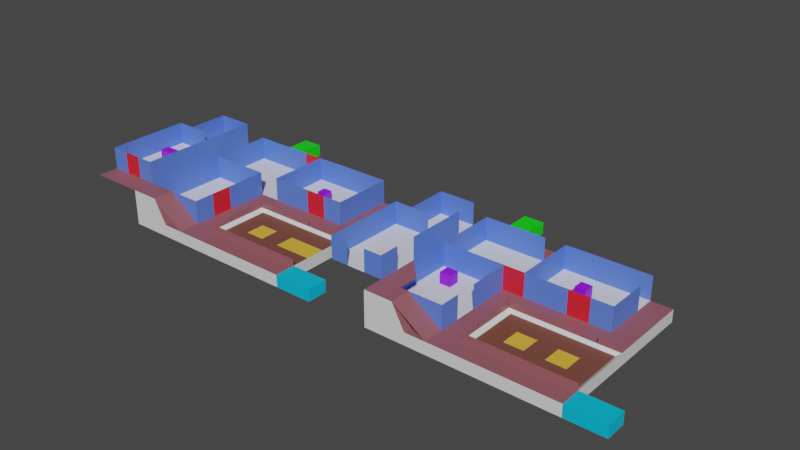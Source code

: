 # Source: level2.blend  (saved by Blender 2.80.75; exported with 4.5.12 LTS)
import bpy
from mathutils import Matrix  # noqa: F401  (used for matrix-valued properties, if any)

bpy.ops.wm.read_factory_settings(use_empty=True)
scene = bpy.context.scene
scene.name = 'Scene'

# ---- collections
col_collection = bpy.data.collections.new('Collection'); scene.collection.children.link(col_collection)

# ---- materials (node trees are filled in below, after node groups)
mat_1 = bpy.data.materials.new('1')
mat_1.alpha_threshold = 0.0
mat_1.use_transparent_shadow = False
mat_1.line_color = (0.0, 0.0, 0.0, 1.0)
mat_path = bpy.data.materials.new('path')
mat_path.use_transparent_shadow = False
mat_open_room = bpy.data.materials.new('open room')
mat_open_room.use_transparent_shadow = False
mat_office = bpy.data.materials.new('office')
mat_office.use_transparent_shadow = False
mat_exit = bpy.data.materials.new('exit')
mat_exit.use_transparent_shadow = False
mat_closed = bpy.data.materials.new('closed')
mat_closed.use_transparent_shadow = False
mat_start = bpy.data.materials.new('start')
mat_start.use_transparent_shadow = False
mat_b = bpy.data.materials.new('B')
mat_b.use_transparent_shadow = False
mat_story_secret = bpy.data.materials.new('story/secret')
mat_story_secret.use_transparent_shadow = False

# ---- material node trees
mat_1.use_nodes = True; mat_1.node_tree.nodes.clear()
_N = mat_1.node_tree.nodes; _L = mat_1.node_tree.links
n0 = _N.new('ShaderNodeOutputMaterial'); n0.name = 'Material Output'; n0.location = (300, 300)
n1 = _N.new('ShaderNodeBsdfPrincipled'); n1.name = 'Principled BSDF'; n1.location = (10, 300)
n1.distribution = 'GGX'
n1.subsurface_method = 'BURLEY'
n1.inputs[2].default_value = 0.4
n1.inputs[3].default_value = 1.45
n1.inputs[27].default_value = (0.0, 0.0, 0.0, 1.0)
n1.inputs[28].default_value = 1.0
_L.new(n1.outputs[0], n0.inputs[0])
n0.is_active_output = True
mat_path.use_nodes = True; mat_path.node_tree.nodes.clear()
_N = mat_path.node_tree.nodes; _L = mat_path.node_tree.links
n0 = _N.new('ShaderNodeOutputMaterial'); n0.name = 'Material Output'; n0.location = (300, 300)
n1 = _N.new('ShaderNodeBsdfPrincipled'); n1.name = 'Principled BSDF'; n1.location = (10, 300)
n1.distribution = 'GGX'
n1.subsurface_method = 'BURLEY'
n1.inputs[0].default_value = (0.3108, 0.1028, 0.1221, 1.0)
n1.inputs[3].default_value = 1.45
n1.inputs[27].default_value = (0.0, 0.0, 0.0, 1.0)
n1.inputs[28].default_value = 1.0
_L.new(n1.outputs[0], n0.inputs[0])
n0.is_active_output = True
mat_open_room.use_nodes = True; mat_open_room.node_tree.nodes.clear()
_N = mat_open_room.node_tree.nodes; _L = mat_open_room.node_tree.links
n0 = _N.new('ShaderNodeOutputMaterial'); n0.name = 'Material Output'; n0.location = (300, 300)
n1 = _N.new('ShaderNodeBsdfPrincipled'); n1.name = 'Principled BSDF'; n1.location = (10, 300)
n1.distribution = 'GGX'
n1.subsurface_method = 'BURLEY'
n1.inputs[0].default_value = (0.8, 0.4819, 0.04681, 1.0)
n1.inputs[3].default_value = 1.45
n1.inputs[27].default_value = (0.0, 0.0, 0.0, 1.0)
n1.inputs[28].default_value = 1.0
_L.new(n1.outputs[0], n0.inputs[0])
n0.is_active_output = True
mat_office.use_nodes = True; mat_office.node_tree.nodes.clear()
_N = mat_office.node_tree.nodes; _L = mat_office.node_tree.links
n0 = _N.new('ShaderNodeOutputMaterial'); n0.name = 'Material Output'; n0.location = (300, 300)
n1 = _N.new('ShaderNodeBsdfPrincipled'); n1.name = 'Principled BSDF'; n1.location = (10, 300)
n1.distribution = 'GGX'
n1.subsurface_method = 'BURLEY'
n1.inputs[0].default_value = (0.1062, 0.2105, 0.8, 1.0)
n1.inputs[3].default_value = 1.45
n1.inputs[27].default_value = (0.0, 0.0, 0.0, 1.0)
n1.inputs[28].default_value = 1.0
_L.new(n1.outputs[0], n0.inputs[0])
n0.is_active_output = True
mat_exit.use_nodes = True; mat_exit.node_tree.nodes.clear()
_N = mat_exit.node_tree.nodes; _L = mat_exit.node_tree.links
n0 = _N.new('ShaderNodeOutputMaterial'); n0.name = 'Material Output'; n0.location = (300, 300)
n1 = _N.new('ShaderNodeBsdfPrincipled'); n1.name = 'Principled BSDF'; n1.location = (10, 300)
n1.distribution = 'GGX'
n1.subsurface_method = 'BURLEY'
n1.inputs[0].default_value = (0.00822, 0.8, 0.01047, 1.0)
n1.inputs[3].default_value = 1.45
n1.inputs[27].default_value = (0.0, 0.0, 0.0, 1.0)
n1.inputs[28].default_value = 1.0
_L.new(n1.outputs[0], n0.inputs[0])
n0.is_active_output = True
mat_closed.use_nodes = True; mat_closed.node_tree.nodes.clear()
_N = mat_closed.node_tree.nodes; _L = mat_closed.node_tree.links
n0 = _N.new('ShaderNodeOutputMaterial'); n0.name = 'Material Output'; n0.location = (300, 300)
n1 = _N.new('ShaderNodeBsdfPrincipled'); n1.name = 'Principled BSDF'; n1.location = (10, 300)
n1.distribution = 'GGX'
n1.subsurface_method = 'BURLEY'
n1.inputs[0].default_value = (0.8, 0.01814, 0.02998, 1.0)
n1.inputs[3].default_value = 1.45
n1.inputs[27].default_value = (0.0, 0.0, 0.0, 1.0)
n1.inputs[28].default_value = 1.0
_L.new(n1.outputs[0], n0.inputs[0])
n0.is_active_output = True
mat_start.use_nodes = True; mat_start.node_tree.nodes.clear()
_N = mat_start.node_tree.nodes; _L = mat_start.node_tree.links
n0 = _N.new('ShaderNodeOutputMaterial'); n0.name = 'Material Output'; n0.location = (300, 300)
n1 = _N.new('ShaderNodeBsdfPrincipled'); n1.name = 'Principled BSDF'; n1.location = (10, 300)
n1.distribution = 'GGX'
n1.subsurface_method = 'BURLEY'
n1.inputs[0].default_value = (0.0, 0.5269, 0.8, 1.0)
n1.inputs[3].default_value = 1.45
n1.inputs[27].default_value = (0.0, 0.0, 0.0, 1.0)
n1.inputs[28].default_value = 1.0
_L.new(n1.outputs[0], n0.inputs[0])
n0.is_active_output = True
mat_b.use_nodes = True; mat_b.node_tree.nodes.clear()
_N = mat_b.node_tree.nodes; _L = mat_b.node_tree.links
n0 = _N.new('ShaderNodeOutputMaterial'); n0.name = 'Material Output'; n0.location = (300, 300)
n1 = _N.new('ShaderNodeBsdfPrincipled'); n1.name = 'Principled BSDF'; n1.location = (10, 300)
n1.distribution = 'GGX'
n1.subsurface_method = 'BURLEY'
n1.inputs[0].default_value = (0.1902, 0.06444, 0.04208, 1.0)
n1.inputs[3].default_value = 1.45
n1.inputs[27].default_value = (0.0, 0.0, 0.0, 1.0)
n1.inputs[28].default_value = 1.0
_L.new(n1.outputs[0], n0.inputs[0])
n0.is_active_output = True
mat_story_secret.use_nodes = True; mat_story_secret.node_tree.nodes.clear()
_N = mat_story_secret.node_tree.nodes; _L = mat_story_secret.node_tree.links
n0 = _N.new('ShaderNodeOutputMaterial'); n0.name = 'Material Output'; n0.location = (300, 300)
n1 = _N.new('ShaderNodeBsdfPrincipled'); n1.name = 'Principled BSDF'; n1.location = (10, 300)
n1.distribution = 'GGX'
n1.subsurface_method = 'BURLEY'
n1.inputs[0].default_value = (0.3233, 0.00519, 0.9849, 1.0)
n1.inputs[3].default_value = 1.45
n1.inputs[27].default_value = (0.0, 0.0, 0.0, 1.0)
n1.inputs[28].default_value = 1.0
_L.new(n1.outputs[0], n0.inputs[0])
n0.is_active_output = True

# ---- world
world_world = bpy.data.worlds.new('World'); scene.world = world_world
world_world.use_nodes = True; world_world.node_tree.nodes.clear()
_N = world_world.node_tree.nodes; _L = world_world.node_tree.links
n0 = _N.new('ShaderNodeOutputWorld'); n0.name = 'World Output'; n0.location = (300, 300)
n1 = _N.new('ShaderNodeBackground'); n1.name = 'Background'; n1.location = (10, 300)
n1.inputs[0].default_value = (0.05088, 0.05088, 0.05088, 1.0)
_L.new(n1.outputs[0], n0.inputs[0])
n0.is_active_output = True
world_world.color = (0.05088, 0.05088, 0.05088)
world_world.use_sun_shadow = False
world_world.sun_shadow_jitter_overblur = 0.0

# ---- meshes
me_cube = bpy.data.meshes.new('Cube')
me_cube.from_pydata([(2.73, -2.73, -0.1138), (2.73, -2.73, 0.2396), (-2.73, 2.73, -0.1138), (-2.73, 2.73, 0.2396), (-2.73, -2.73, -0.1138), (-2.73, -2.73, 0.2396), (-0.3084, 2.73, 0.2396), (-0.9149, 2.73, 0.2396), (-1.521, 2.73, 0.2396), (-2.128, 2.73, 0.2396), (2.118, -2.73, -0.1138), (1.511, -2.73, -0.1138), (0.9047, -2.73, -0.1138), (0.2982, -2.73, -0.1138), (-0.3084, -2.73, -0.1138), (-0.9149, -2.73, -0.1138), (-1.521, -2.73, -0.1138), (-2.128, -2.73, -0.1138), (-2.128, -2.73, 0.2396), (-1.521, -2.73, 0.2396), (-0.9149, -2.73, 0.2396), (-0.3084, -2.73, 0.2396), (0.2982, -2.73, 0.2396), (0.9047, -2.73, 0.2396), (1.511, -2.73, 0.2396), (2.118, -2.73, 0.2396), (-2.128, 2.73, -0.1138), (-1.521, 2.73, -0.1138), (-0.9149, 2.73, -0.1138), (-0.3084, 2.73, -0.1138), (-2.73, 2.123, 0.2396), (-2.73, 1.516, 0.2396), (-2.73, 0.9098, 0.2396), (-2.73, 0.3033, 0.2396), (-2.73, -0.3033, 0.2396), (-2.73, -0.9098, 0.2396), (-2.73, -1.516, 0.2396), (-2.73, -2.123, 0.2396), (2.73, 2.123, -0.1138), (2.73, 1.516, -0.1138), (2.73, 0.9098, -0.1138), (2.73, 0.3033, -0.1138), (2.73, -0.3033, -0.1138), (2.73, -0.9098, -0.1138), (2.73, -1.516, -0.1138), (2.73, -2.123, -0.1138), (-2.73, -2.123, -0.1138), (-2.73, -1.516, -0.1138), (-2.73, -0.9098, -0.1138), (-2.73, -0.3033, -0.1138), (-2.73, 0.3033, -0.1138), (-2.73, 0.9098, -0.1138), (-2.73, 1.516, -0.1138), (-2.73, 2.123, -0.1138), (2.73, -2.123, 0.2396), (2.73, -1.516, 0.2396), (2.73, -0.9098, 0.2396), (2.73, -0.3033, 0.2396), (2.73, 0.3033, 0.2396), (2.73, 0.9098, 0.2396), (2.73, 1.516, 0.2396), (2.73, 2.123, 0.2396), (-2.128, 2.123, 0.2396), (-2.128, 1.516, 0.2396), (-2.128, 0.9098, 0.2396), (-2.128, 0.3033, 0.2396), (-2.128, -0.3033, 0.2396), (-2.128, -0.9098, 0.2396), (-2.128, -1.516, 0.2396), (-2.128, -2.123, 0.2396), (-1.521, 2.123, 0.2396), (-1.521, 1.516, 0.2396), (-1.521, 0.9098, 0.2396), (-1.521, 0.3033, 0.2396), (-1.521, -0.3033, 0.2396), (-1.521, -0.9098, 0.2396), (-1.521, -1.516, 0.2396), (-1.521, -2.123, 0.2396), (-0.9149, 2.123, 0.2396), (-0.9149, 1.516, 0.2396), (-0.9149, 0.9098, 0.2396), (-0.9149, 0.3033, 0.2396), (-0.9149, -0.3033, 0.2396), (-0.9149, -0.9098, 0.2396), (-0.9149, -1.516, 0.2396), (-0.9149, -2.123, 0.2396), (-0.3084, 2.123, 0.2396), (-0.3084, 1.516, 0.2396), (-0.3084, 0.9098, 0.2396), (-0.3084, 0.3033, 0.2396), (-0.3084, -0.3033, 0.2396), (-0.3084, -0.9098, 0.2396), (-0.3084, -1.516, 0.2396), (-0.3084, -2.123, 0.2396), (0.2982, 2.123, 0.2396), (0.2982, 1.516, 0.2396), (0.2982, 0.9098, 0.2396), (0.2982, 0.3033, 0.2396), (0.2982, -0.3033, 0.2396), (-1.521, 0.3033, 0.2396), (-2.128, -2.123, 0.2396), (0.2982, -2.123, 0.2396), (0.9047, 2.123, 0.2396), (0.9047, 1.516, 0.2396), (0.9047, 0.9098, 0.2396), (0.9047, 0.3033, 0.2396), (0.9047, -0.3033, 0.2396), (-2.128, 0.3033, 0.2396), (-2.73, -2.123, 0.2396), (0.9047, -2.123, 0.2396), (1.511, 2.123, 0.2396), (1.511, 1.516, 0.2396), (1.511, 0.9098, 0.2396), (1.511, 0.3033, 0.2396), (1.511, -0.3033, 0.2396), (-2.73, -1.516, 0.2396), (-2.73, -0.9098, 0.2396), (1.511, -2.123, 0.2396), (2.118, 2.123, 0.2396), (2.118, 1.516, 0.2396), (2.118, 0.9098, 0.2396), (2.118, 0.3033, 0.2396), (2.118, -0.3033, 0.2396), (-2.73, -0.3033, 0.2396), (-2.73, 0.3033, 0.2396), (2.118, -2.123, 0.2396), (2.118, 2.123, -0.1138), (2.118, 1.516, -0.1138), (2.118, 0.9098, -0.1138), (2.118, 0.3033, -0.1138), (2.118, -0.3033, -0.1138), (2.118, -0.9098, -0.1138), (2.118, -1.516, -0.1138), (2.118, -2.123, -0.1138), (1.511, 2.123, -0.1138), (1.511, 1.516, -0.1138), (1.511, 0.9098, -0.1138), (1.511, 0.3033, -0.1138), (1.511, -0.3033, -0.1138), (1.511, -0.9098, -0.1138), (1.511, -1.516, -0.1138), (1.511, -2.123, -0.1138), (0.9047, 2.123, -0.1138), (0.9047, 1.516, -0.1138), (0.9047, 0.9098, -0.1138), (0.9047, 0.3033, -0.1138), (0.9047, -0.3033, -0.1138), (0.9047, -0.9098, -0.1138), (0.9047, -1.516, -0.1138), (0.9047, -2.123, -0.1138), (0.2982, 2.123, -0.1138), (0.2982, 1.516, -0.1138), (0.2982, 0.9098, -0.1138), (0.2982, 0.3033, -0.1138), (0.2982, -0.3033, -0.1138), (0.2982, -0.9098, -0.1138), (0.2982, -1.516, -0.1138), (0.2982, -2.123, -0.1138), (-0.3084, 2.123, -0.1138), (-0.3084, 1.516, -0.1138), (-0.3084, 0.9098, -0.1138), (-0.3084, 0.3033, -0.1138), (-0.3084, -0.3033, -0.1138), (-0.3084, -0.9098, -0.1138), (-0.3084, -1.516, -0.1138), (-0.3084, -2.123, -0.1138), (-0.9149, 2.123, -0.1138), (-0.9149, 1.516, -0.1138), (-0.9149, 0.9098, -0.1138), (-0.9149, 0.3033, -0.1138), (-0.9149, -0.3033, -0.1138), (-0.9149, -0.9098, -0.1138), (-0.9149, -1.516, -0.1138), (-0.9149, -2.123, -0.1138), (-1.521, 2.123, -0.1138), (-1.521, 1.516, -0.1138), (-1.521, 0.9098, -0.1138), (-1.521, 0.3033, -0.1138), (-1.521, -0.3033, -0.1138), (-1.521, -0.9098, -0.1138), (-1.521, -1.516, -0.1138), (-1.521, -2.123, -0.1138), (-2.128, 2.123, -0.1138), (-2.128, 1.516, -0.1138), (-2.128, 0.9098, -0.1138), (-2.128, 0.3033, -0.1138), (-2.128, -0.3033, -0.1138), (-2.128, -0.9098, -0.1138), (-2.128, -1.516, -0.1138), (-2.128, -2.123, -0.1138), (2.614, -2.054, 0.1467), (2.614, -1.493, 0.1467), (2.614, -0.9328, 0.1467), (2.614, -0.3721, 0.1467), (-0.1936, -0.3721, 0.1467), (-0.1936, -0.9328, 0.1467), (-0.1936, -1.493, 0.1467), (-0.1936, -2.054, 0.1467), (0.3671, -0.3721, 0.1467), (0.3671, -0.9328, 0.1467), (0.3671, -1.493, 0.1467), (0.3671, -2.054, 0.1467), (0.9277, -0.3721, 0.1467), (0.9277, -0.9328, 0.1467), (0.9277, -1.493, 0.1467), (0.9277, -2.054, 0.1467), (1.488, -0.3721, 0.1467), (1.488, -0.9328, 0.1467), (1.488, -1.493, 0.1467), (1.488, -2.054, 0.1467), (2.049, -0.3721, 0.1467), (2.049, -0.9328, 0.1467), (2.049, -1.493, 0.1467), (2.049, -2.054, 0.1467), (-1.521, -2.123, 0.2396), (-0.9149, 0.3033, 0.2396), (-0.9149, -0.3033, 0.2396), (-0.9149, -0.9098, 0.2396), (-0.9149, -1.516, 0.2396), (-0.9149, -2.123, 0.2396), (-1.521, 0.3033, 0.9224), (-2.128, -2.123, 0.9224), (-2.128, 0.3033, 0.9224), (-2.73, -2.123, 0.9215), (-2.73, -1.516, 0.9224), (-2.73, -0.9098, 0.9224), (-2.73, -0.3033, 0.9224), (-2.73, 0.3033, 0.9224), (-1.521, -2.123, 0.9224), (-0.9149, 0.3033, 0.9231), (-0.9149, -0.3033, 0.9224), (-0.9149, -0.9098, 0.9224), (-0.9149, -1.516, 0.9224), (-0.9149, -2.123, 0.9224), (-2.73, 2.123, 0.2396), (-2.73, 1.516, 0.2396), (-2.73, 0.9098, 0.2396), (-2.73, 0.3033, 0.2396), (-2.128, 2.123, 0.2396), (-1.521, 2.123, 0.2396), (-1.521, 1.516, 0.2396), (-0.9149, 2.123, 0.2396), (-0.9149, 0.3033, 0.2396), (-0.3084, 2.123, 0.2396), (-0.3084, 1.516, 0.2396), (-0.3084, 0.9098, 0.2396), (-0.3084, 0.3033, 0.2396), (-2.73, 2.123, 0.9239), (-2.73, 1.519, 0.9231), (-2.73, 0.9104, 0.9233), (-2.128, 2.123, 0.9239), (-1.521, 2.123, 0.9239), (-0.9149, 2.123, 0.9239), (-0.3084, 2.123, 0.9212), (-0.3084, 1.516, 0.9239), (-0.3084, 0.9098, 0.9239), (-0.3084, 0.3033, 0.9262), (0.2982, 2.123, 0.9286), (0.2982, 0.3033, 0.9286), (0.9047, 2.123, 0.9286), (0.9047, 0.3033, 0.9286), (1.511, 2.123, 0.9286), (1.511, 0.3033, 0.9286), (2.118, 2.123, 0.9286), (2.118, 1.516, 0.9286), (2.118, 0.9098, 0.9286), (2.118, 0.3033, 0.9286), (-3.78, -0.9098, 0.9224), (-2.73, -2.73, 0.9206), (-2.128, -2.73, 0.9206), (-1.893, -2.73, 0.9206), (-2.128, -2.123, 0.9206), (-1.893, -2.123, 0.9206), (-4.305, -2.123, 0.9215), (-4.305, -1.516, 0.9224), (-4.305, -0.9098, 0.9224), (-4.305, -0.3033, 0.9224), (-4.305, 0.3033, 0.9224), (-3.255, -0.9098, 0.9224), (-4.305, -2.73, 0.9206), (-3.255, -0.3033, 0.9224), (-3.78, -0.3033, 0.9224), (-3.78, -2.123, 0.9215), (-3.255, -2.123, 0.9215), (-3.255, -1.516, 0.9224), (-3.78, -1.516, 0.9224), (-3.78, -2.73, 0.9206), (-3.255, -2.73, 0.9206), (-3.255, 0.3033, 0.9224), (-3.78, 0.3033, 0.9224), (-2.73, -2.123, 1.564), (-2.73, -1.516, 1.565), (-2.73, -0.9098, 1.565), (-2.73, -0.3033, 1.565), (-2.73, 0.3033, 1.565), (-4.305, -2.123, 1.564), (-4.305, -1.516, 1.565), (-4.305, -0.9098, 1.565), (-4.305, -0.3033, 1.565), (-4.305, 0.3033, 1.565), (-3.78, -2.123, 1.564), (-3.255, -2.123, 1.564), (-3.255, 0.3033, 0.9224), (-3.78, 0.3033, 1.565), (-2.128, 3.956, 0.2396), (-2.73, 3.956, 0.2396), (-2.73, 3.956, -0.1138), (-2.128, 3.956, -0.1138), (1.5, -2.089, 0.1931), (-0.251, -0.3377, 0.1931), (0.3326, -0.3377, 0.1931), (2.083, -2.089, 0.1931), (0.9162, -0.3377, 0.1931), (1.5, -0.3377, 0.1931), (2.083, -0.3377, 0.1931), (2.672, -0.3377, 0.1931), (2.672, -0.9213, 0.1931), (-0.251, -2.089, 0.1931), (0.9162, -2.089, 0.1931), (0.3326, -2.089, 0.1931), (-0.251, -1.505, 0.1931), (-0.251, -0.9213, 0.1931), (2.672, -1.505, 0.1931), (2.672, -2.089, 0.1931), (2.73, -2.123, 0.424), (2.73, -0.3033, 0.424), (-0.3084, -0.3033, 0.424), (-0.3084, -0.9098, 0.424), (-0.3084, -1.516, 0.424), (-0.3084, -2.123, 0.424), (0.2982, -0.3033, 0.424), (0.2982, -2.123, 0.424), (0.9047, -0.3033, 0.424), (0.9047, -2.123, 0.424), (1.511, -0.3033, 0.424), (1.511, -2.123, 0.424), (2.118, -0.3033, 0.424), (2.118, -2.123, 0.424), (-3.255, 0.9122, 0.9224), (-3.255, 1.521, 0.9224), (-3.78, 1.521, 0.9224), (-2.73, 1.521, 1.565), (-3.255, 1.521, 1.565), (-3.78, 1.521, 1.565), (-3.78, 0.9122, 0.9224), (-3.255, 0.3033, 1.565), (-2.73, 0.9122, 1.565), (-3.78, 0.9122, 1.565), (3.837, -2.73, -0.1138), (3.837, -2.73, 0.2396), (3.837, -2.123, -0.1138), (3.837, -2.123, 0.2396), (-3.405, 1.128, 0.9189), (-3.405, 1.128, 1.191), (-3.405, 1.4, 0.9189), (-3.405, 1.4, 1.191), (-3.133, 1.128, 0.9189), (-3.133, 1.128, 1.191), (-3.133, 1.4, 0.9189), (-3.133, 1.4, 1.191), (0.5534, 1.065, 0.225), (0.5534, 1.065, 0.4972), (0.5534, 1.337, 0.225), (0.5534, 1.337, 0.4972), (0.8256, 1.065, 0.225), (0.8256, 1.065, 0.4972), (0.8256, 1.337, 0.225), (0.8256, 1.337, 0.4972), (-3.189, -0.83, 0.9189), (-3.189, -0.83, 1.191), (-3.895, -0.83, 0.9189), (-3.895, -0.83, 1.191), (-3.189, -0.5577, 0.9189), (-3.189, -0.5577, 1.191), (-3.895, -0.5577, 0.9189), (-3.895, -0.5577, 1.191)], [], [(189, 46, 4, 17), (18, 17, 4, 5), (30, 53, 2, 3), (125, 54, 1, 25), (0, 1, 349, 348), (26, 9, 304, 307), (9, 26, 27, 8), (8, 27, 28, 7), (7, 28, 29, 6), (5, 37, 223, 268), (77, 85, 20, 19), (85, 93, 21, 20), (93, 101, 22, 21), (101, 109, 23, 22), (109, 117, 24, 23), (117, 125, 25, 24), (1, 0, 10, 25), (25, 10, 11, 24), (24, 11, 12, 23), (23, 12, 13, 22), (22, 13, 14, 21), (21, 14, 15, 20), (20, 15, 16, 19), (19, 16, 17, 18), (45, 133, 10, 0), (133, 141, 11, 10), (141, 149, 12, 11), (149, 157, 13, 12), (157, 165, 14, 13), (165, 173, 15, 14), (173, 181, 16, 15), (181, 189, 17, 16), (27, 26, 182, 174), (174, 182, 183, 175), (175, 183, 184, 176), (176, 184, 185, 177), (177, 185, 186, 178), (178, 186, 187, 179), (179, 187, 188, 180), (180, 188, 189, 181), (28, 27, 174, 166), (166, 174, 175, 167), (167, 175, 176, 168), (168, 176, 177, 169), (169, 177, 178, 170), (170, 178, 179, 171), (171, 179, 180, 172), (172, 180, 181, 173), (29, 28, 166, 158), (158, 166, 167, 159), (159, 167, 168, 160), (160, 168, 169, 161), (161, 169, 170, 162), (162, 170, 171, 163), (163, 171, 172, 164), (164, 172, 173, 165), (150, 158, 159, 151), (151, 159, 160, 152), (152, 160, 161, 153), (153, 161, 162, 154), (154, 162, 163, 155), (155, 163, 164, 156), (156, 164, 165, 157), (142, 150, 151, 143), (143, 151, 152, 144), (144, 152, 153, 145), (145, 153, 154, 146), (146, 154, 155, 147), (147, 155, 156, 148), (148, 156, 157, 149), (134, 142, 143, 135), (135, 143, 144, 136), (136, 144, 145, 137), (137, 145, 146, 138), (138, 146, 147, 139), (139, 147, 148, 140), (140, 148, 149, 141), (126, 134, 135, 127), (127, 135, 136, 128), (128, 136, 137, 129), (129, 137, 138, 130), (130, 138, 139, 131), (131, 139, 140, 132), (132, 140, 141, 133), (38, 126, 127, 39), (39, 127, 128, 40), (40, 128, 129, 41), (41, 129, 130, 42), (42, 130, 131, 43), (43, 131, 132, 44), (44, 132, 133, 45), (110, 118, 119, 111), (111, 119, 120, 112), (112, 120, 121, 113), (113, 121, 122, 114), (321, 309, 194, 195), (311, 308, 209, 213), (309, 310, 198, 194), (102, 110, 111, 103), (103, 111, 112, 104), (104, 112, 113, 105), (105, 113, 114, 106), (310, 312, 202, 198), (323, 311, 213, 190), (312, 313, 206, 202), (94, 102, 103, 95), (95, 103, 104, 96), (96, 104, 105, 97), (97, 105, 106, 98), (313, 314, 210, 206), (315, 316, 192, 193), (314, 315, 193, 210), (86, 94, 95, 87), (87, 95, 96, 88), (88, 96, 97, 89), (89, 97, 98, 90), (317, 320, 196, 197), (316, 322, 191, 192), (319, 317, 197, 201), (7, 6, 86, 78), (78, 86, 87, 79), (79, 87, 88, 80), (80, 88, 89, 81), (81, 89, 90, 82), (82, 90, 91, 83), (83, 91, 92, 84), (84, 92, 93, 85), (8, 7, 78, 70), (70, 78, 79, 71), (71, 79, 80, 72), (72, 80, 81, 73), (73, 81, 82, 74), (74, 82, 83, 75), (75, 83, 84, 76), (76, 84, 85, 77), (9, 8, 70, 62), (62, 70, 71, 63), (63, 71, 72, 64), (64, 72, 73, 65), (65, 73, 74, 66), (66, 74, 75, 67), (67, 75, 76, 68), (68, 76, 77, 69), (3, 9, 62, 30), (30, 62, 63, 31), (31, 63, 64, 32), (32, 64, 65, 33), (33, 65, 66, 34), (34, 66, 67, 35), (35, 67, 68, 36), (36, 68, 69, 37), (118, 126, 38, 61), (61, 38, 39, 60), (60, 39, 40, 59), (59, 40, 41, 58), (58, 41, 42, 57), (57, 42, 43, 56), (56, 43, 44, 55), (55, 44, 45, 54), (118, 61, 60, 119), (119, 60, 59, 120), (120, 59, 58, 121), (121, 58, 57, 122), (318, 319, 201, 205), (320, 321, 195, 196), (322, 323, 190, 191), (5, 4, 46, 37), (37, 46, 47, 36), (36, 47, 48, 35), (35, 48, 49, 34), (34, 49, 50, 33), (33, 50, 51, 32), (32, 51, 52, 31), (31, 52, 53, 30), (26, 2, 53, 182), (182, 53, 52, 183), (183, 52, 51, 184), (184, 51, 50, 185), (185, 50, 49, 186), (186, 49, 48, 187), (187, 48, 47, 188), (188, 47, 46, 189), (206, 210, 211, 207), (207, 211, 212, 208), (208, 212, 213, 209), (202, 206, 207, 203), (203, 207, 208, 204), (204, 208, 209, 205), (198, 202, 203, 199), (199, 203, 204, 200), (200, 204, 205, 201), (194, 198, 199, 195), (195, 199, 200, 196), (196, 200, 201, 197), (210, 193, 192, 211), (211, 192, 191, 212), (212, 191, 190, 213), (308, 318, 205, 209), (85, 84, 218, 219), (34, 33, 124, 123), (77, 85, 219, 214), (35, 34, 123, 116), (69, 77, 214, 100), (37, 69, 100, 108), (36, 35, 116, 115), (37, 36, 115, 108), (82, 81, 215, 216), (81, 73, 99, 215), (73, 65, 107, 99), (83, 82, 216, 217), (65, 33, 124, 107), (84, 83, 217, 218), (108, 100, 221, 223), (217, 216, 230, 231), (115, 116, 225, 224), (216, 215, 229, 230), (219, 218, 232, 233), (116, 123, 226, 225), (108, 115, 224, 223), (215, 99, 220, 229), (123, 124, 227, 226), (214, 219, 233, 228), (99, 107, 222, 220), (100, 214, 228, 221), (107, 124, 227, 222), (32, 31, 235, 236), (78, 70, 239, 241), (87, 86, 243, 244), (33, 32, 236, 237), (70, 62, 238, 239), (71, 70, 239, 240), (88, 87, 244, 245), (89, 81, 242, 246), (31, 30, 234, 235), (86, 78, 241, 243), (62, 30, 234, 238), (89, 88, 245, 246), (245, 244, 254, 255), (237, 236, 249, 227), (241, 239, 251, 252), (246, 245, 255, 256), (239, 238, 250, 251), (235, 234, 247, 248), (243, 241, 252, 253), (244, 243, 253, 254), (238, 234, 247, 250), (236, 235, 248, 249), (119, 120, 265, 264), (105, 97, 258, 260), (102, 94, 257, 259), (121, 113, 262, 266), (120, 121, 266, 265), (97, 89, 256, 258), (118, 110, 261, 263), (94, 86, 253, 257), (118, 119, 264, 263), (110, 102, 259, 261), (223, 271, 269, 268), (271, 272, 270, 269), (77, 19, 270, 272), (19, 18, 269, 270), (283, 223, 290, 301), (18, 5, 268, 269), (85, 20, 270, 272), (267, 281, 276, 275), (282, 285, 274, 273), (286, 282, 273, 279), (281, 289, 277, 276), (285, 267, 275, 274), (224, 225, 278, 284), (284, 278, 267, 285), (226, 227, 288, 280), (280, 288, 289, 281), (268, 223, 283, 287), (287, 283, 282, 286), (223, 224, 284, 283), (283, 284, 285, 282), (225, 226, 280, 278), (278, 280, 281, 267), (344, 338, 339, 340), (224, 223, 290, 291), (273, 274, 296, 295), (282, 273, 295, 300), (274, 275, 297, 296), (225, 224, 291, 292), (282, 283, 301, 300), (226, 225, 292, 293), (275, 276, 298, 297), (227, 226, 293, 294), (276, 277, 299, 298), (277, 289, 303, 299), (305, 306, 307, 304), (3, 2, 306, 305), (2, 26, 307, 306), (9, 3, 305, 304), (117, 109, 318, 308), (55, 54, 323, 322), (92, 91, 321, 320), (109, 101, 319, 318), (101, 93, 317, 319), (56, 55, 322, 316), (93, 92, 320, 317), (122, 57, 315, 314), (57, 56, 316, 315), (114, 122, 314, 313), (106, 114, 313, 312), (54, 125, 311, 323), (98, 106, 312, 310), (90, 98, 310, 309), (125, 117, 308, 311), (91, 90, 309, 321), (101, 109, 333, 331), (106, 98, 330, 332), (117, 125, 337, 335), (90, 91, 327, 326), (93, 101, 331, 329), (125, 54, 324, 337), (98, 90, 326, 330), (57, 122, 336, 325), (91, 92, 328, 327), (109, 117, 335, 333), (114, 106, 332, 334), (118, 110, 134, 126), (110, 102, 142, 134), (102, 94, 150, 142), (94, 86, 158, 150), (6, 29, 158, 86), (339, 248, 341, 342), (340, 339, 342, 343), (249, 346, 341, 248), (338, 249, 248, 339), (347, 344, 340, 343), (303, 289, 344, 347), (288, 227, 249, 338), (227, 294, 346, 249), (289, 288, 338, 344), (345, 302, 289, 303), (351, 350, 348, 349), (45, 0, 348, 350), (1, 54, 351, 349), (54, 45, 350, 351), (218, 217, 231, 232), (113, 105, 260, 262), (352, 353, 355, 354), (354, 355, 359, 358), (358, 359, 357, 356), (356, 357, 353, 352), (354, 358, 356, 352), (359, 355, 353, 357), (360, 361, 363, 362), (362, 363, 367, 366), (366, 367, 365, 364), (364, 365, 361, 360), (362, 366, 364, 360), (367, 363, 361, 365), (368, 369, 371, 370), (370, 371, 375, 374), (374, 375, 373, 372), (372, 373, 369, 368), (370, 374, 372, 368), (375, 371, 369, 373)])
me_cube.polygons.foreach_set('material_index', [0, 0, 0, 1, 6, 4, 0, 0, 0, 0, 1, 1, 1, 1, 1, 1, 0, 0, 0, 0, 0, 0, 0, 0, 0, 0, 0, 0, 0, 0, 0, 0, 0, 0, 0, 0, 0, 0, 0, 0, 0, 0, 0, 0, 0, 0, 0, 0, 0, 0, 0, 0, 0, 0, 0, 0, 0, 0, 0, 0, 0, 0, 0, 0, 0, 0, 0, 0, 0, 0, 0, 0, 0, 0, 0, 0, 0, 0, 0, 0, 0, 0, 0, 0, 0, 0, 0, 0, 0, 0, 0, 0, 0, 0, 1, 0, 0, 0, 0, 0, 0, 1, 0, 0, 0, 0, 0, 0, 1, 0, 0, 0, 0, 0, 0, 1, 0, 0, 0, 1, 0, 0, 0, 1, 1, 1, 1, 1, 0, 0, 0, 0, 0, 0, 0, 1, 0, 0, 0, 0, 0, 0, 0, 1, 0, 0, 0, 0, 0, 0, 0, 0, 0, 0, 0, 0, 0, 0, 0, 1, 1, 1, 1, 0, 0, 0, 0, 0, 0, 0, 0, 0, 0, 0, 0, 0, 0, 0, 0, 0, 0, 0, 7, 2, 7, 7, 7, 7, 7, 2, 7, 7, 7, 7, 7, 2, 7, 0, 1, 0, 1, 0, 1, 1, 0, 0, 1, 0, 0, 1, 0, 1, 3, 3, 3, 3, 3, 3, 3, 3, 3, 3, 3, 3, 3, 0, 1, 0, 0, 1, 0, 0, 0, 0, 1, 1, 0, 3, 3, 3, 3, 3, 3, 5, 3, 3, 3, 3, 3, 3, 3, 3, 3, 3, 3, 3, 3, 1, 1, 1, 0, 3, 0, 1, 0, 0, 1, 0, 0, 0, 0, 0, 0, 1, 1, 0, 0, 0, 0, 0, 3, 3, 3, 3, 3, 5, 3, 3, 3, 3, 3, 4, 4, 0, 4, 0, 0, 0, 0, 0, 0, 0, 0, 0, 0, 0, 0, 0, 0, 0, 0, 1, 1, 1, 1, 1, 1, 1, 1, 1, 1, 1, 0, 0, 0, 0, 0, 3, 3, 3, 0, 3, 3, 0, 3, 0, 3, 6, 6, 6, 6, 5, 5, 8, 8, 8, 8, 8, 8, 8, 8, 8, 8, 8, 8, 8, 8, 8, 8, 8, 8])
_uv = me_cube.uv_layers.new(name='UVMap')
_uv.uv.foreach_set('vector', [0.5975, 0.2222, 0.625, 0.2222, 0.625, 0.25, 0.5975, 0.25, 0.375, 0.4725, 0.625, 0.4725, 0.625, 0.5, 0.375, 0.5, 0.375, 0.7222, 0.625, 0.7222, 0.625, 0.75, 0.375, 0.75, 0.597, 0.9722, 0.625, 0.9722, 0.625, 1.0, 0.597, 1.0, 0.625, 0.25, 0.375, 0.25, 0.375, 0.25, 0.625, 0.25, 0.875, 0.5275, 0.625, 0.5275, 0.625, 0.5275, 0.875, 0.5275, 0.625, 0.5275, 0.875, 0.5275, 0.875, 0.5553, 0.625, 0.5553, 0.625, 0.5553, 0.875, 0.5553, 0.875, 0.5831, 0.625, 0.5831, 0.625, 0.5831, 0.875, 0.5831, 0.875, 0.6109, 0.625, 0.6109, 0.375, 0.5, 0.375, 0.5278, 0.375, 0.5278, 0.375, 0.5, 0.4303, 0.9722, 0.4581, 0.9722, 0.4581, 1.0, 0.4303, 1.0, 0.4581, 0.9722, 0.4859, 0.9722, 0.4859, 1.0, 0.4581, 1.0, 0.4859, 0.9722, 0.5137, 0.9722, 0.5137, 1.0, 0.4859, 1.0, 0.5137, 0.9722, 0.5414, 0.9722, 0.5414, 1.0, 0.5137, 1.0, 0.5414, 0.9722, 0.5692, 0.9722, 0.5692, 1.0, 0.5414, 1.0, 0.5692, 0.9722, 0.597, 0.9722, 0.597, 1.0, 0.5692, 1.0, 0.375, 0.25, 0.625, 0.25, 0.625, 0.278, 0.375, 0.278, 0.375, 0.278, 0.625, 0.278, 0.625, 0.3058, 0.375, 0.3058, 0.375, 0.3058, 0.625, 0.3058, 0.625, 0.3336, 0.375, 0.3336, 0.375, 0.3336, 0.625, 0.3336, 0.625, 0.3613, 0.375, 0.3613, 0.375, 0.3613, 0.625, 0.3613, 0.625, 0.3891, 0.375, 0.3891, 0.375, 0.3891, 0.625, 0.3891, 0.625, 0.4169, 0.375, 0.4169, 0.375, 0.4169, 0.625, 0.4169, 0.625, 0.4447, 0.375, 0.4447, 0.375, 0.4447, 0.625, 0.4447, 0.625, 0.4725, 0.375, 0.4725, 0.375, 0.2222, 0.403, 0.2222, 0.403, 0.25, 0.375, 0.25, 0.403, 0.2222, 0.4308, 0.2222, 0.4308, 0.25, 0.403, 0.25, 0.4308, 0.2222, 0.4586, 0.2222, 0.4586, 0.25, 0.4308, 0.25, 0.4586, 0.2222, 0.4863, 0.2222, 0.4863, 0.25, 0.4586, 0.25, 0.4863, 0.2222, 0.5141, 0.2222, 0.5141, 0.25, 0.4863, 0.25, 0.5141, 0.2222, 0.5419, 0.2222, 0.5419, 0.25, 0.5141, 0.25, 0.5419, 0.2222, 0.5697, 0.2222, 0.5697, 0.25, 0.5419, 0.25, 0.5697, 0.2222, 0.5975, 0.2222, 0.5975, 0.25, 0.5697, 0.25, 0.5697, 0.0, 0.5975, 0.0, 0.5975, 0.02778, 0.5697, 0.02778, 0.5697, 0.02778, 0.5975, 0.02778, 0.5975, 0.05556, 0.5697, 0.05556, 0.5697, 0.05556, 0.5975, 0.05556, 0.5975, 0.08333, 0.5697, 0.08333, 0.5697, 0.08333, 0.5975, 0.08333, 0.5975, 0.1111, 0.5697, 0.1111, 0.5697, 0.1111, 0.5975, 0.1111, 0.5975, 0.1389, 0.5697, 0.1389, 0.5697, 0.1389, 0.5975, 0.1389, 0.5975, 0.1667, 0.5697, 0.1667, 0.5697, 0.1667, 0.5975, 0.1667, 0.5975, 0.1944, 0.5697, 0.1944, 0.5697, 0.1944, 0.5975, 0.1944, 0.5975, 0.2222, 0.5697, 0.2222, 0.5419, 0.0, 0.5697, 0.0, 0.5697, 0.02778, 0.5419, 0.02778, 0.5419, 0.02778, 0.5697, 0.02778, 0.5697, 0.05556, 0.5419, 0.05556, 0.5419, 0.05556, 0.5697, 0.05556, 0.5697, 0.08333, 0.5419, 0.08333, 0.5419, 0.08333, 0.5697, 0.08333, 0.5697, 0.1111, 0.5419, 0.1111, 0.5419, 0.1111, 0.5697, 0.1111, 0.5697, 0.1389, 0.5419, 0.1389, 0.5419, 0.1389, 0.5697, 0.1389, 0.5697, 0.1667, 0.5419, 0.1667, 0.5419, 0.1667, 0.5697, 0.1667, 0.5697, 0.1944, 0.5419, 0.1944, 0.5419, 0.1944, 0.5697, 0.1944, 0.5697, 0.2222, 0.5419, 0.2222, 0.5141, 0.0, 0.5419, 0.0, 0.5419, 0.02778, 0.5141, 0.02778, 0.5141, 0.02778, 0.5419, 0.02778, 0.5419, 0.05556, 0.5141, 0.05556, 0.5141, 0.05556, 0.5419, 0.05556, 0.5419, 0.08333, 0.5141, 0.08333, 0.5141, 0.08333, 0.5419, 0.08333, 0.5419, 0.1111, 0.5141, 0.1111, 0.5141, 0.1111, 0.5419, 0.1111, 0.5419, 0.1389, 0.5141, 0.1389, 0.5141, 0.1389, 0.5419, 0.1389, 0.5419, 0.1667, 0.5141, 0.1667, 0.5141, 0.1667, 0.5419, 0.1667, 0.5419, 0.1944, 0.5141, 0.1944, 0.5141, 0.1944, 0.5419, 0.1944, 0.5419, 0.2222, 0.5141, 0.2222, 0.4863, 0.02778, 0.5141, 0.02778, 0.5141, 0.05556, 0.4863, 0.05556, 0.4863, 0.05556, 0.5141, 0.05556, 0.5141, 0.08333, 0.4863, 0.08333, 0.4863, 0.08333, 0.5141, 0.08333, 0.5141, 0.1111, 0.4863, 0.1111, 0.4863, 0.1111, 0.5141, 0.1111, 0.5141, 0.1389, 0.4863, 0.1389, 0.4863, 0.1389, 0.5141, 0.1389, 0.5141, 0.1667, 0.4863, 0.1667, 0.4863, 0.1667, 0.5141, 0.1667, 0.5141, 0.1944, 0.4863, 0.1944, 0.4863, 0.1944, 0.5141, 0.1944, 0.5141, 0.2222, 0.4863, 0.2222, 0.4586, 0.02778, 0.4863, 0.02778, 0.4863, 0.05556, 0.4586, 0.05556, 0.4586, 0.05556, 0.4863, 0.05556, 0.4863, 0.08333, 0.4586, 0.08333, 0.4586, 0.08333, 0.4863, 0.08333, 0.4863, 0.1111, 0.4586, 0.1111, 0.4586, 0.1111, 0.4863, 0.1111, 0.4863, 0.1389, 0.4586, 0.1389, 0.4586, 0.1389, 0.4863, 0.1389, 0.4863, 0.1667, 0.4586, 0.1667, 0.4586, 0.1667, 0.4863, 0.1667, 0.4863, 0.1944, 0.4586, 0.1944, 0.4586, 0.1944, 0.4863, 0.1944, 0.4863, 0.2222, 0.4586, 0.2222, 0.4308, 0.02778, 0.4586, 0.02778, 0.4586, 0.05556, 0.4308, 0.05556, 0.4308, 0.05556, 0.4586, 0.05556, 0.4586, 0.08333, 0.4308, 0.08333, 0.4308, 0.08333, 0.4586, 0.08333, 0.4586, 0.1111, 0.4308, 0.1111, 0.4308, 0.1111, 0.4586, 0.1111, 0.4586, 0.1389, 0.4308, 0.1389, 0.4308, 0.1389, 0.4586, 0.1389, 0.4586, 0.1667, 0.4308, 0.1667, 0.4308, 0.1667, 0.4586, 0.1667, 0.4586, 0.1944, 0.4308, 0.1944, 0.4308, 0.1944, 0.4586, 0.1944, 0.4586, 0.2222, 0.4308, 0.2222, 0.403, 0.02778, 0.4308, 0.02778, 0.4308, 0.05556, 0.403, 0.05556, 0.403, 0.05556, 0.4308, 0.05556, 0.4308, 0.08333, 0.403, 0.08333, 0.403, 0.08333, 0.4308, 0.08333, 0.4308, 0.1111, 0.403, 0.1111, 0.403, 0.1111, 0.4308, 0.1111, 0.4308, 0.1389, 0.403, 0.1389, 0.403, 0.1389, 0.4308, 0.1389, 0.4308, 0.1667, 0.403, 0.1667, 0.403, 0.1667, 0.4308, 0.1667, 0.4308, 0.1944, 0.403, 0.1944, 0.403, 0.1944, 0.4308, 0.1944, 0.4308, 0.2222, 0.403, 0.2222, 0.375, 0.02778, 0.403, 0.02778, 0.403, 0.05556, 0.375, 0.05556, 0.375, 0.05556, 0.403, 0.05556, 0.403, 0.08333, 0.375, 0.08333, 0.375, 0.08333, 0.403, 0.08333, 0.403, 0.1111, 0.375, 0.1111, 0.375, 0.1111, 0.403, 0.1111, 0.403, 0.1389, 0.375, 0.1389, 0.375, 0.1389, 0.403, 0.1389, 0.403, 0.1667, 0.375, 0.1667, 0.375, 0.1667, 0.403, 0.1667, 0.403, 0.1944, 0.375, 0.1944, 0.375, 0.1944, 0.403, 0.1944, 0.403, 0.2222, 0.375, 0.2222, 0.5692, 0.7778, 0.597, 0.7778, 0.597, 0.8056, 0.5692, 0.8056, 0.5692, 0.8056, 0.597, 0.8056, 0.597, 0.8333, 0.5692, 0.8333, 0.5692, 0.8333, 0.597, 0.8333, 0.597, 0.8611, 0.5692, 0.8611, 0.5692, 0.8611, 0.597, 0.8611, 0.597, 0.8889, 0.5692, 0.8889, 0.4859, 0.9167, 0.4859, 0.8889, 0.4859, 0.8889, 0.4859, 0.9167, 0.597, 0.9722, 0.5692, 0.9722, 0.5692, 0.9722, 0.597, 0.9722, 0.4859, 0.8889, 0.5137, 0.8889, 0.5137, 0.8889, 0.4859, 0.8889, 0.5414, 0.7778, 0.5692, 0.7778, 0.5692, 0.8056, 0.5414, 0.8056, 0.5414, 0.8056, 0.5692, 0.8056, 0.5692, 0.8333, 0.5414, 0.8333, 0.5414, 0.8333, 0.5692, 0.8333, 0.5692, 0.8611, 0.5414, 0.8611, 0.5414, 0.8611, 0.5692, 0.8611, 0.5692, 0.8889, 0.5414, 0.8889, 0.5137, 0.8889, 0.5414, 0.8889, 0.5414, 0.8889, 0.5137, 0.8889, 0.625, 0.9722, 0.597, 0.9722, 0.597, 0.9722, 0.625, 0.9722, 0.5414, 0.8889, 0.5692, 0.8889, 0.5692, 0.8889, 0.5414, 0.8889, 0.5137, 0.7778, 0.5414, 0.7778, 0.5414, 0.8056, 0.5137, 0.8056, 0.5137, 0.8056, 0.5414, 0.8056, 0.5414, 0.8333, 0.5137, 0.8333, 0.5137, 0.8333, 0.5414, 0.8333, 0.5414, 0.8611, 0.5137, 0.8611, 0.5137, 0.8611, 0.5414, 0.8611, 0.5414, 0.8889, 0.5137, 0.8889, 0.5692, 0.8889, 0.597, 0.8889, 0.597, 0.8889, 0.5692, 0.8889, 0.125, 0.6389, 0.125, 0.6667, 0.125, 0.6667, 0.125, 0.6389, 0.597, 0.8889, 0.625, 0.8889, 0.625, 0.8889, 0.597, 0.8889, 0.4859, 0.7778, 0.5137, 0.7778, 0.5137, 0.8056, 0.4859, 0.8056, 0.4859, 0.8056, 0.5137, 0.8056, 0.5137, 0.8333, 0.4859, 0.8333, 0.4859, 0.8333, 0.5137, 0.8333, 0.5137, 0.8611, 0.4859, 0.8611, 0.4859, 0.8611, 0.5137, 0.8611, 0.5137, 0.8889, 0.4859, 0.8889, 0.4859, 0.9722, 0.4859, 0.9444, 0.4859, 0.9444, 0.4859, 0.9722, 0.125, 0.6667, 0.125, 0.6944, 0.125, 0.6944, 0.125, 0.6667, 0.5137, 0.9722, 0.4859, 0.9722, 0.4859, 0.9722, 0.5137, 0.9722, 0.4581, 0.75, 0.4859, 0.75, 0.4859, 0.7778, 0.4581, 0.7778, 0.4581, 0.7778, 0.4859, 0.7778, 0.4859, 0.8056, 0.4581, 0.8056, 0.4581, 0.8056, 0.4859, 0.8056, 0.4859, 0.8333, 0.4581, 0.8333, 0.4581, 0.8333, 0.4859, 0.8333, 0.4859, 0.8611, 0.4581, 0.8611, 0.4581, 0.8611, 0.4859, 0.8611, 0.4859, 0.8889, 0.4581, 0.8889, 0.4581, 0.8889, 0.4859, 0.8889, 0.4859, 0.9167, 0.4581, 0.9167, 0.4581, 0.9167, 0.4859, 0.9167, 0.4859, 0.9444, 0.4581, 0.9444, 0.4581, 0.9444, 0.4859, 0.9444, 0.4859, 0.9722, 0.4581, 0.9722, 0.4303, 0.75, 0.4581, 0.75, 0.4581, 0.7778, 0.4303, 0.7778, 0.4303, 0.7778, 0.4581, 0.7778, 0.4581, 0.8056, 0.4303, 0.8056, 0.4303, 0.8056, 0.4581, 0.8056, 0.4581, 0.8333, 0.4303, 0.8333, 0.4303, 0.8333, 0.4581, 0.8333, 0.4581, 0.8611, 0.4303, 0.8611, 0.4303, 0.8611, 0.4581, 0.8611, 0.4581, 0.8889, 0.4303, 0.8889, 0.4303, 0.8889, 0.4581, 0.8889, 0.4581, 0.9167, 0.4303, 0.9167, 0.4303, 0.9167, 0.4581, 0.9167, 0.4581, 0.9444, 0.4303, 0.9444, 0.4303, 0.9444, 0.4581, 0.9444, 0.4581, 0.9722, 0.4303, 0.9722, 0.4025, 0.75, 0.4303, 0.75, 0.4303, 0.7778, 0.4025, 0.7778, 0.4025, 0.7778, 0.4303, 0.7778, 0.4303, 0.8056, 0.4025, 0.8056, 0.4025, 0.8056, 0.4303, 0.8056, 0.4303, 0.8333, 0.4025, 0.8333, 0.4025, 0.8333, 0.4303, 0.8333, 0.4303, 0.8611, 0.4025, 0.8611, 0.4025, 0.8611, 0.4303, 0.8611, 0.4303, 0.8889, 0.4025, 0.8889, 0.4025, 0.8889, 0.4303, 0.8889, 0.4303, 0.9167, 0.4025, 0.9167, 0.4025, 0.9167, 0.4303, 0.9167, 0.4303, 0.9444, 0.4025, 0.9444, 0.4025, 0.9444, 0.4303, 0.9444, 0.4303, 0.9722, 0.4025, 0.9722, 0.375, 0.75, 0.4025, 0.75, 0.4025, 0.7778, 0.375, 0.7778, 0.375, 0.7778, 0.4025, 0.7778, 0.4025, 0.8056, 0.375, 0.8056, 0.375, 0.8056, 0.4025, 0.8056, 0.4025, 0.8333, 0.375, 0.8333, 0.375, 0.8333, 0.4025, 0.8333, 0.4025, 0.8611, 0.375, 0.8611, 0.375, 0.8611, 0.4025, 0.8611, 0.4025, 0.8889, 0.375, 0.8889, 0.375, 0.8889, 0.4025, 0.8889, 0.4025, 0.9167, 0.375, 0.9167, 0.375, 0.9167, 0.4025, 0.9167, 0.4025, 0.9444, 0.375, 0.9444, 0.375, 0.9444, 0.4025, 0.9444, 0.4025, 0.9722, 0.375, 0.9722, 0.597, 0.7778, 0.403, 0.02778, 0.375, 0.5278, 0.625, 0.7778, 0.125, 0.5278, 0.375, 0.5278, 0.375, 0.5556, 0.125, 0.5556, 0.125, 0.5556, 0.375, 0.5556, 0.375, 0.5833, 0.125, 0.5833, 0.125, 0.5833, 0.375, 0.5833, 0.375, 0.6111, 0.125, 0.6111, 0.125, 0.6111, 0.375, 0.6111, 0.375, 0.6389, 0.125, 0.6389, 0.125, 0.6389, 0.375, 0.6389, 0.375, 0.6667, 0.125, 0.6667, 0.125, 0.6667, 0.375, 0.6667, 0.375, 0.6944, 0.125, 0.6944, 0.125, 0.6944, 0.375, 0.6944, 0.375, 0.7222, 0.125, 0.7222, 0.597, 0.7778, 0.625, 0.7778, 0.625, 0.8056, 0.597, 0.8056, 0.597, 0.8056, 0.625, 0.8056, 0.625, 0.8333, 0.597, 0.8333, 0.597, 0.8333, 0.625, 0.8333, 0.625, 0.8611, 0.597, 0.8611, 0.597, 0.8611, 0.625, 0.8611, 0.625, 0.8889, 0.597, 0.8889, 0.5414, 0.9722, 0.5137, 0.9722, 0.5137, 0.9722, 0.5414, 0.9722, 0.4859, 0.9444, 0.4859, 0.9167, 0.4859, 0.9167, 0.4859, 0.9444, 0.125, 0.6944, 0.125, 0.7222, 0.125, 0.7222, 0.125, 0.6944, 0.375, 0.5, 0.625, 0.5, 0.625, 0.5278, 0.375, 0.5278, 0.375, 0.5278, 0.625, 0.5278, 0.625, 0.5556, 0.375, 0.5556, 0.375, 0.5556, 0.625, 0.5556, 0.625, 0.5833, 0.375, 0.5833, 0.375, 0.5833, 0.625, 0.5833, 0.625, 0.6111, 0.375, 0.6111, 0.375, 0.6111, 0.625, 0.6111, 0.625, 0.6389, 0.375, 0.6389, 0.375, 0.6389, 0.625, 0.6389, 0.625, 0.6667, 0.375, 0.6667, 0.375, 0.6667, 0.625, 0.6667, 0.625, 0.6944, 0.375, 0.6944, 0.375, 0.6944, 0.625, 0.6944, 0.625, 0.7222, 0.375, 0.7222, 0.5975, 0.0, 0.625, 0.0, 0.625, 0.02778, 0.5975, 0.02778, 0.5975, 0.02778, 0.625, 0.02778, 0.625, 0.05556, 0.5975, 0.05556, 0.5975, 0.05556, 0.625, 0.05556, 0.625, 0.08333, 0.5975, 0.08333, 0.5975, 0.08333, 0.625, 0.08333, 0.625, 0.1111, 0.5975, 0.1111, 0.5975, 0.1111, 0.625, 0.1111, 0.625, 0.1389, 0.5975, 0.1389, 0.5975, 0.1389, 0.625, 0.1389, 0.625, 0.1667, 0.5975, 0.1667, 0.5975, 0.1667, 0.625, 0.1667, 0.625, 0.1944, 0.5975, 0.1944, 0.5975, 0.1944, 0.625, 0.1944, 0.625, 0.2222, 0.5975, 0.2222, 0.5692, 0.8889, 0.597, 0.8889, 0.597, 0.9167, 0.5692, 0.9167, 0.5692, 0.9167, 0.597, 0.9167, 0.597, 0.9444, 0.5692, 0.9444, 0.5692, 0.9444, 0.597, 0.9444, 0.597, 0.9722, 0.5692, 0.9722, 0.5414, 0.8889, 0.5692, 0.8889, 0.5692, 0.9167, 0.5414, 0.9167, 0.5414, 0.9167, 0.5692, 0.9167, 0.5692, 0.9444, 0.5414, 0.9444, 0.5414, 0.9444, 0.5692, 0.9444, 0.5692, 0.9722, 0.5414, 0.9722, 0.5137, 0.8889, 0.5414, 0.8889, 0.5414, 0.9167, 0.5137, 0.9167, 0.5137, 0.9167, 0.5414, 0.9167, 0.5414, 0.9444, 0.5137, 0.9444, 0.5137, 0.9444, 0.5414, 0.9444, 0.5414, 0.9722, 0.5137, 0.9722, 0.4859, 0.8889, 0.5137, 0.8889, 0.5137, 0.9167, 0.4859, 0.9167, 0.4859, 0.9167, 0.5137, 0.9167, 0.5137, 0.9444, 0.4859, 0.9444, 0.4859, 0.9444, 0.5137, 0.9444, 0.5137, 0.9722, 0.4859, 0.9722, 0.597, 0.8889, 0.625, 0.8889, 0.625, 0.9167, 0.597, 0.9167, 0.597, 0.9167, 0.625, 0.9167, 0.625, 0.9444, 0.597, 0.9444, 0.597, 0.9444, 0.625, 0.9444, 0.625, 0.9722, 0.597, 0.9722, 0.5692, 0.9722, 0.5414, 0.9722, 0.5414, 0.9722, 0.5692, 0.9722, 0.4581, 0.9722, 0.4581, 0.9444, 0.4581, 0.9444, 0.4581, 0.9722, 0.375, 0.8889, 0.375, 0.8611, 0.375, 0.8611, 0.375, 0.8889, 0.4303, 0.9722, 0.4581, 0.9722, 0.4581, 0.9722, 0.4303, 0.9722, 0.375, 0.9167, 0.375, 0.8889, 0.375, 0.8889, 0.375, 0.9167, 0.4025, 0.9722, 0.4303, 0.9722, 0.4303, 0.9722, 0.4025, 0.9722, 0.375, 0.9722, 0.4025, 0.9722, 0.4025, 0.9722, 0.375, 0.9722, 0.375, 0.9444, 0.375, 0.9167, 0.375, 0.9167, 0.375, 0.9444, 0.375, 0.9722, 0.375, 0.9444, 0.375, 0.9444, 0.375, 0.9722, 0.4581, 0.8889, 0.4581, 0.8611, 0.4581, 0.8611, 0.4581, 0.8889, 0.4581, 0.8611, 0.4303, 0.8611, 0.4303, 0.8611, 0.4581, 0.8611, 0.4303, 0.8611, 0.4025, 0.8611, 0.4025, 0.8611, 0.4303, 0.8611, 0.4581, 0.9167, 0.4581, 0.8889, 0.4581, 0.8889, 0.4581, 0.9167, 0.4025, 0.8611, 0.375, 0.8611, 0.375, 0.8611, 0.4025, 0.8611, 0.4581, 0.9444, 0.4581, 0.9167, 0.4581, 0.9167, 0.4581, 0.9444, 0.375, 0.9722, 0.4025, 0.9722, 0.4025, 0.9722, 0.375, 0.9722, 0.4581, 0.9167, 0.4581, 0.8889, 0.4581, 0.8889, 0.4581, 0.9167, 0.375, 0.9444, 0.375, 0.9167, 0.375, 0.9167, 0.375, 0.9444, 0.4581, 0.8889, 0.4581, 0.8611, 0.4581, 0.8611, 0.4581, 0.8889, 0.4581, 0.9722, 0.4581, 0.9444, 0.4581, 0.9444, 0.4581, 0.9722, 0.375, 0.9167, 0.375, 0.8889, 0.375, 0.8889, 0.375, 0.9167, 0.375, 0.9722, 0.375, 0.9444, 0.375, 0.9444, 0.375, 0.9722, 0.4581, 0.8611, 0.4303, 0.8611, 0.4303, 0.8611, 0.4581, 0.8611, 0.375, 0.8889, 0.375, 0.8611, 0.375, 0.8611, 0.375, 0.8889, 0.4303, 0.9722, 0.4581, 0.9722, 0.4581, 0.9722, 0.4303, 0.9722, 0.4303, 0.8611, 0.4025, 0.8611, 0.4025, 0.8611, 0.4303, 0.8611, 0.4025, 0.9722, 0.4303, 0.9722, 0.4303, 0.9722, 0.4025, 0.9722, 0.4025, 0.8611, 0.375, 0.8611, 0.375, 0.8611, 0.4025, 0.8611, 0.375, 0.8333, 0.375, 0.8056, 0.375, 0.8056, 0.375, 0.8333, 0.4581, 0.7778, 0.4303, 0.7778, 0.4303, 0.7778, 0.4581, 0.7778, 0.4859, 0.8056, 0.4859, 0.7778, 0.4859, 0.7778, 0.4859, 0.8056, 0.375, 0.8611, 0.375, 0.8333, 0.375, 0.8333, 0.375, 0.8611, 0.4303, 0.7778, 0.4025, 0.7778, 0.4025, 0.7778, 0.4303, 0.7778, 0.4303, 0.8056, 0.4303, 0.7778, 0.4303, 0.7778, 0.4303, 0.8056, 0.4859, 0.8333, 0.4859, 0.8056, 0.4859, 0.8056, 0.4859, 0.8333, 0.4859, 0.8611, 0.4581, 0.8611, 0.4581, 0.8611, 0.4859, 0.8611, 0.375, 0.8056, 0.375, 0.7778, 0.375, 0.7778, 0.375, 0.8056, 0.4859, 0.7778, 0.4581, 0.7778, 0.4581, 0.7778, 0.4859, 0.7778, 0.4025, 0.7778, 0.375, 0.7778, 0.375, 0.7778, 0.4025, 0.7778, 0.4859, 0.8611, 0.4859, 0.8333, 0.4859, 0.8333, 0.4859, 0.8611, 0.4859, 0.8333, 0.4859, 0.8056, 0.4859, 0.8056, 0.4859, 0.8333, 0.375, 0.8611, 0.375, 0.8333, 0.375, 0.8333, 0.375, 0.8611, 0.4581, 0.7778, 0.4303, 0.7778, 0.4303, 0.7778, 0.4581, 0.7778, 0.4859, 0.8611, 0.4859, 0.8333, 0.4859, 0.8333, 0.4859, 0.8611, 0.4303, 0.7778, 0.4025, 0.7778, 0.4025, 0.7778, 0.4303, 0.7778, 0.375, 0.8056, 0.375, 0.7778, 0.375, 0.7778, 0.375, 0.8056, 0.4859, 0.7778, 0.4581, 0.7778, 0.4581, 0.7778, 0.4859, 0.7778, 0.4859, 0.8056, 0.4859, 0.7778, 0.4859, 0.7778, 0.4859, 0.8056, 0.4025, 0.7778, 0.375, 0.7778, 0.375, 0.7778, 0.4025, 0.7778, 0.375, 0.8333, 0.375, 0.8056, 0.375, 0.8056, 0.375, 0.8333, 0.597, 0.8056, 0.597, 0.8333, 0.597, 0.8333, 0.597, 0.8056, 0.5414, 0.8611, 0.5137, 0.8611, 0.5137, 0.8611, 0.5414, 0.8611, 0.5414, 0.7778, 0.5137, 0.7778, 0.5137, 0.7778, 0.5414, 0.7778, 0.597, 0.8611, 0.5692, 0.8611, 0.5692, 0.8611, 0.597, 0.8611, 0.597, 0.8333, 0.597, 0.8611, 0.597, 0.8611, 0.597, 0.8333, 0.5137, 0.8611, 0.4859, 0.8611, 0.4859, 0.8611, 0.5137, 0.8611, 0.597, 0.7778, 0.5692, 0.7778, 0.5692, 0.7778, 0.597, 0.7778, 0.5137, 0.7778, 0.4859, 0.7778, 0.4859, 0.7778, 0.5137, 0.7778, 0.597, 0.7778, 0.597, 0.8056, 0.597, 0.8056, 0.597, 0.7778, 0.5692, 0.7778, 0.5414, 0.7778, 0.5414, 0.7778, 0.5692, 0.7778, 0.375, 0.9722, 0.4025, 0.9722, 0.4025, 1.0, 0.375, 1.0, 0.4025, 0.9722, 0.4303, 0.9722, 0.4303, 1.0, 0.4025, 1.0, 0.4303, 0.9722, 0.4303, 1.0, 0.4303, 1.0, 0.4303, 0.9722, 0.375, 0.4447, 0.375, 0.4725, 0.375, 0.4725, 0.375, 0.4447, 0.375, 0.9722, 0.375, 0.9722, 0.375, 0.9722, 0.375, 0.9722, 0.375, 0.4725, 0.375, 0.5, 0.375, 0.5, 0.375, 0.4725, 0.4581, 0.9722, 0.4581, 1.0, 0.4303, 1.0, 0.4303, 0.9722, 0.375, 0.9167, 0.375, 0.8889, 0.375, 0.8889, 0.375, 0.9167, 0.375, 0.9722, 0.375, 0.9444, 0.375, 0.9444, 0.375, 0.9722, 0.375, 1.0, 0.375, 0.9722, 0.375, 0.9722, 0.375, 1.0, 0.375, 0.8889, 0.375, 0.8611, 0.375, 0.8611, 0.375, 0.8889, 0.375, 0.9444, 0.375, 0.9167, 0.375, 0.9167, 0.375, 0.9444, 0.375, 0.9444, 0.375, 0.9167, 0.375, 0.9167, 0.375, 0.9444, 0.375, 0.9444, 0.375, 0.9167, 0.375, 0.9167, 0.375, 0.9444, 0.375, 0.8889, 0.375, 0.8611, 0.375, 0.8611, 0.375, 0.8889, 0.375, 0.8889, 0.375, 0.8611, 0.375, 0.8611, 0.375, 0.8889, 0.375, 1.0, 0.375, 0.9722, 0.375, 0.9722, 0.375, 1.0, 0.375, 1.0, 0.375, 0.9722, 0.375, 0.9722, 0.375, 1.0, 0.375, 0.9722, 0.375, 0.9444, 0.375, 0.9444, 0.375, 0.9722, 0.375, 0.9722, 0.375, 0.9444, 0.375, 0.9444, 0.375, 0.9722, 0.375, 0.9167, 0.375, 0.8889, 0.375, 0.8889, 0.375, 0.9167, 0.375, 0.9167, 0.375, 0.8889, 0.375, 0.8889, 0.375, 0.9167, 0.375, 0.8611, 0.375, 0.8611, 0.375, 0.8611, 0.375, 0.8611, 0.375, 0.9444, 0.375, 0.9722, 0.375, 0.9722, 0.375, 0.9444, 0.375, 0.9722, 0.375, 0.9444, 0.375, 0.9444, 0.375, 0.9722, 0.375, 0.9722, 0.375, 0.9722, 0.375, 0.9722, 0.375, 0.9722, 0.375, 0.9444, 0.375, 0.9167, 0.375, 0.9167, 0.375, 0.9444, 0.375, 0.9167, 0.375, 0.9444, 0.375, 0.9444, 0.375, 0.9167, 0.375, 0.9722, 0.375, 0.9722, 0.375, 0.9722, 0.375, 0.9722, 0.375, 0.8889, 0.375, 0.9167, 0.375, 0.9167, 0.375, 0.8889, 0.375, 0.9167, 0.375, 0.8889, 0.375, 0.8889, 0.375, 0.9167, 0.375, 0.8611, 0.375, 0.8889, 0.375, 0.8889, 0.375, 0.8611, 0.375, 0.8889, 0.375, 0.8611, 0.375, 0.8611, 0.375, 0.8889, 0.375, 0.8611, 0.375, 0.8611, 0.375, 0.8611, 0.375, 0.8611, 0.625, 0.5, 0.875, 0.5, 0.875, 0.5275, 0.625, 0.5275, 0.375, 0.75, 0.625, 0.75, 0.625, 0.75, 0.375, 0.75, 0.625, 0.0, 0.5975, 0.0, 0.5975, 0.0, 0.625, 0.0, 0.4025, 0.75, 0.375, 0.75, 0.375, 0.75, 0.4025, 0.75, 0.5692, 0.9722, 0.5414, 0.9722, 0.5414, 0.9722, 0.5692, 0.9722, 0.125, 0.6944, 0.125, 0.7222, 0.125, 0.7222, 0.125, 0.6944, 0.4859, 0.9444, 0.4859, 0.9167, 0.4859, 0.9167, 0.4859, 0.9444, 0.5414, 0.9722, 0.5137, 0.9722, 0.5137, 0.9722, 0.5414, 0.9722, 0.5137, 0.9722, 0.4859, 0.9722, 0.4859, 0.9722, 0.5137, 0.9722, 0.125, 0.6667, 0.125, 0.6944, 0.125, 0.6944, 0.125, 0.6667, 0.4859, 0.9722, 0.4859, 0.9444, 0.4859, 0.9444, 0.4859, 0.9722, 0.597, 0.8889, 0.625, 0.8889, 0.625, 0.8889, 0.597, 0.8889, 0.125, 0.6389, 0.125, 0.6667, 0.125, 0.6667, 0.125, 0.6389, 0.5692, 0.8889, 0.597, 0.8889, 0.597, 0.8889, 0.5692, 0.8889, 0.5414, 0.8889, 0.5692, 0.8889, 0.5692, 0.8889, 0.5414, 0.8889, 0.625, 0.9722, 0.597, 0.9722, 0.597, 0.9722, 0.625, 0.9722, 0.5137, 0.8889, 0.5414, 0.8889, 0.5414, 0.8889, 0.5137, 0.8889, 0.4859, 0.8889, 0.5137, 0.8889, 0.5137, 0.8889, 0.4859, 0.8889, 0.597, 0.9722, 0.5692, 0.9722, 0.5692, 0.9722, 0.597, 0.9722, 0.4859, 0.9167, 0.4859, 0.8889, 0.4859, 0.8889, 0.4859, 0.9167, 0.5137, 0.9722, 0.5414, 0.9722, 0.5414, 0.9722, 0.5137, 0.9722, 0.5414, 0.8889, 0.5137, 0.8889, 0.5137, 0.8889, 0.5414, 0.8889, 0.5692, 0.9722, 0.597, 0.9722, 0.597, 0.9722, 0.5692, 0.9722, 0.4859, 0.8889, 0.4859, 0.9167, 0.4859, 0.9167, 0.4859, 0.8889, 0.4859, 0.9722, 0.5137, 0.9722, 0.5137, 0.9722, 0.4859, 0.9722, 0.597, 0.9722, 0.625, 0.9722, 0.625, 0.9722, 0.597, 0.9722, 0.5137, 0.8889, 0.4859, 0.8889, 0.4859, 0.8889, 0.5137, 0.8889, 0.625, 0.8889, 0.597, 0.8889, 0.597, 0.8889, 0.625, 0.8889, 0.4859, 0.9167, 0.4859, 0.9444, 0.4859, 0.9444, 0.4859, 0.9167, 0.5414, 0.9722, 0.5692, 0.9722, 0.5692, 0.9722, 0.5414, 0.9722, 0.5692, 0.8889, 0.5414, 0.8889, 0.5414, 0.8889, 0.5692, 0.8889, 0.597, 0.7778, 0.5692, 0.7778, 0.4308, 0.02778, 0.403, 0.02778, 0.5692, 0.7778, 0.5414, 0.7778, 0.4586, 0.02778, 0.4308, 0.02778, 0.5414, 0.7778, 0.5137, 0.7778, 0.4863, 0.02778, 0.4586, 0.02778, 0.5137, 0.7778, 0.4859, 0.7778, 0.5141, 0.02778, 0.4863, 0.02778, 0.0, 0.0, 0.0, 0.0, 0.0, 0.0, 0.0, 0.0, 0.375, 0.8611, 0.375, 0.8611, 0.375, 0.8611, 0.375, 0.8611, 0.375, 0.8611, 0.375, 0.8611, 0.375, 0.8611, 0.375, 0.8611, 0.375, 0.8611, 0.375, 0.8611, 0.375, 0.8611, 0.375, 0.8611, 0.375, 0.8611, 0.375, 0.8611, 0.375, 0.8611, 0.375, 0.8611, 0.375, 0.8611, 0.375, 0.8611, 0.375, 0.8611, 0.375, 0.8611, 0.375, 0.8611, 0.375, 0.8611, 0.375, 0.8611, 0.375, 0.8611, 0.375, 0.8611, 0.375, 0.8611, 0.375, 0.8611, 0.375, 0.8611, 0.375, 0.8611, 0.375, 0.8611, 0.375, 0.8611, 0.375, 0.8611, 0.375, 0.8611, 0.375, 0.8611, 0.375, 0.8611, 0.375, 0.8611, 0.375, 0.8611, 0.375, 0.8611, 0.375, 0.8611, 0.375, 0.8611, 0.125, 0.7222, 0.375, 0.7222, 0.375, 0.75, 0.125, 0.75, 0.375, 0.2222, 0.375, 0.25, 0.375, 0.25, 0.375, 0.2222, 0.625, 1.0, 0.625, 0.9722, 0.625, 0.9722, 0.625, 1.0, 0.125, 0.7222, 0.375, 0.7222, 0.375, 0.7222, 0.125, 0.7222, 0.4581, 0.9444, 0.4581, 0.9167, 0.4581, 0.9167, 0.4581, 0.9444, 0.5692, 0.8611, 0.5414, 0.8611, 0.5414, 0.8611, 0.5692, 0.8611, 0.375, 0.0, 0.625, 0.0, 0.625, 0.25, 0.375, 0.25, 0.375, 0.25, 0.625, 0.25, 0.625, 0.5, 0.375, 0.5, 0.375, 0.5, 0.625, 0.5, 0.625, 0.75, 0.375, 0.75, 0.375, 0.75, 0.625, 0.75, 0.625, 1.0, 0.375, 1.0, 0.125, 0.5, 0.375, 0.5, 0.375, 0.75, 0.125, 0.75, 0.625, 0.5, 0.875, 0.5, 0.875, 0.75, 0.625, 0.75, 0.375, 0.0, 0.625, 0.0, 0.625, 0.25, 0.375, 0.25, 0.375, 0.25, 0.625, 0.25, 0.625, 0.5, 0.375, 0.5, 0.375, 0.5, 0.625, 0.5, 0.625, 0.75, 0.375, 0.75, 0.375, 0.75, 0.625, 0.75, 0.625, 1.0, 0.375, 1.0, 0.125, 0.5, 0.375, 0.5, 0.375, 0.75, 0.125, 0.75, 0.625, 0.5, 0.875, 0.5, 0.875, 0.75, 0.625, 0.75, 0.375, 0.0, 0.625, 0.0, 0.625, 0.25, 0.375, 0.25, 0.375, 0.25, 0.625, 0.25, 0.625, 0.5, 0.375, 0.5, 0.375, 0.5, 0.625, 0.5, 0.625, 0.75, 0.375, 0.75, 0.375, 0.75, 0.625, 0.75, 0.625, 1.0, 0.375, 1.0, 0.125, 0.5, 0.375, 0.5, 0.375, 0.75, 0.125, 0.75, 0.625, 0.5, 0.875, 0.5, 0.875, 0.75, 0.625, 0.75])
me_cube.materials.append(mat_1)
me_cube.materials.append(mat_path)
me_cube.materials.append(mat_open_room)
me_cube.materials.append(mat_office)
me_cube.materials.append(mat_exit)
me_cube.materials.append(mat_closed)
me_cube.materials.append(mat_start)
me_cube.materials.append(mat_b)
me_cube.materials.append(mat_story_secret)
me_cube.use_remesh_preserve_volume = False
me_cube.use_remesh_preserve_attributes = False
me_cube.use_mirror_vertex_groups = False
me_cube.update()
me_cube_001 = bpy.data.meshes.new('Cube.001')
me_cube_001.from_pydata([(2.73, -2.73, -0.1138), (2.73, -2.73, 0.2396), (-2.73, 2.73, -0.1138), (-2.73, 2.73, 0.2396), (-2.73, -2.73, -0.1138), (-2.73, -2.73, 0.2396), (-0.3084, 2.73, 0.2396), (-0.9149, 2.73, 0.2396), (-1.521, 2.73, 0.2396), (-2.128, 2.73, 0.2396), (2.118, -2.73, -0.1138), (1.511, -2.73, -0.1138), (0.9047, -2.73, -0.1138), (0.2982, -2.73, -0.1138), (-0.3084, -2.73, -0.1138), (-0.9149, -2.73, -0.1138), (-1.521, -2.73, -0.1138), (-2.128, -2.73, -0.1138), (-2.128, -2.73, 0.2396), (-1.521, -2.73, 0.2396), (-0.9149, -2.73, 0.2396), (-0.3084, -2.73, 0.2396), (0.2982, -2.73, 0.2396), (0.9047, -2.73, 0.2396), (1.511, -2.73, 0.2396), (2.118, -2.73, 0.2396), (-2.128, 2.73, -0.1138), (-1.521, 2.73, -0.1138), (-0.9149, 2.73, -0.1138), (-0.3084, 2.73, -0.1138), (-2.73, 1.516, 0.2396), (-2.73, -0.3033, 0.2396), (-2.73, -1.516, 0.2396), (2.73, 2.123, -0.1138), (2.73, 1.516, -0.1138), (2.73, 0.9098, -0.1138), (2.73, 0.3033, -0.1138), (2.73, -0.3033, -0.1138), (2.73, -0.9098, -0.1138), (2.73, -1.516, -0.1138), (2.73, -2.123, -0.1138), (-2.73, -2.123, -0.1138), (-2.73, -1.516, -0.1138), (-2.73, -0.9098, -0.1138), (-2.73, -0.3033, -0.1138), (-2.73, 0.3033, -0.1138), (-2.73, 0.9098, -0.1138), (-2.73, 1.516, -0.1138), (-2.73, 2.123, -0.1138), (2.73, -2.123, 0.2396), (2.73, -1.516, 0.2396), (2.73, -0.9098, 0.2396), (2.73, -0.3033, 0.2396), (2.73, 0.3033, 0.2396), (2.73, 0.9098, 0.2396), (2.73, 1.516, 0.2396), (2.73, 2.123, 0.2396), (-2.128, 2.123, 0.2396), (-2.128, 1.516, 0.2396), (-2.128, 0.9098, 0.2396), (-2.128, -0.3033, 0.2396), (-2.128, -0.9098, 0.2396), (-2.128, -1.516, 0.2396), (-1.521, 2.123, 0.2396), (-1.521, 0.9098, 0.2396), (-1.521, 0.3033, 0.2396), (-1.521, -0.3033, 0.2396), (-1.521, -0.9098, 0.2396), (-1.521, -1.516, 0.2396), (-1.521, -2.123, 0.2396), (-0.9149, 1.516, 0.2396), (-0.9149, 0.9098, 0.2396), (-0.9149, 0.3033, 0.2396), (-0.9149, -0.3033, 0.2396), (-0.9149, -1.516, 0.2396), (-0.9149, -2.123, 0.2396), (-0.3084, 1.516, 0.2396), (-0.3084, 0.9098, 0.2396), (-0.3084, -0.3033, 0.2396), (-0.3084, -0.9098, 0.2396), (-0.3084, -1.516, 0.2396), (-0.3084, -2.123, 0.2396), (0.2982, 2.123, 0.2396), (0.2982, 1.516, 0.2396), (0.2982, 0.9098, 0.2396), (0.2982, 0.3033, 0.2396), (0.2982, -0.3033, 0.2396), (-2.128, -2.123, 0.2396), (0.2982, -2.123, 0.2396), (0.9047, 2.123, 0.2396), (0.9047, 1.516, 0.2396), (0.9047, 0.9098, 0.2396), (0.9047, 0.3033, 0.2396), (0.9047, -0.3033, 0.2396), (-2.128, 0.3033, 0.2396), (-2.73, -2.123, 0.2396), (0.9047, -2.123, 0.2396), (1.511, 2.123, 0.2396), (1.511, 1.516, 0.2396), (1.511, 0.9098, 0.2396), (1.511, 0.3033, 0.2396), (1.511, -0.3033, 0.2396), (-2.73, -0.9098, 0.2396), (1.511, -2.123, 0.2396), (2.118, 2.123, 0.2396), (2.118, 1.516, 0.2396), (2.118, 0.9098, 0.2396), (2.118, 0.3033, 0.2396), (2.118, -0.3033, 0.2396), (-2.73, 0.3033, 0.2396), (2.118, -2.123, 0.2396), (2.118, 2.123, -0.1138), (2.118, 1.516, -0.1138), (2.118, 0.9098, -0.1138), (2.118, 0.3033, -0.1138), (2.118, -0.3033, -0.1138), (2.118, -0.9098, -0.1138), (2.118, -1.516, -0.1138), (2.118, -2.123, -0.1138), (1.511, 2.123, -0.1138), (1.511, 1.516, -0.1138), (1.511, 0.9098, -0.1138), (1.511, 0.3033, -0.1138), (1.511, -0.3033, -0.1138), (1.511, -0.9098, -0.1138), (1.511, -1.516, -0.1138), (1.511, -2.123, -0.1138), (0.9047, 2.123, -0.1138), (0.9047, 1.516, -0.1138), (0.9047, 0.9098, -0.1138), (0.9047, 0.3033, -0.1138), (0.9047, -0.3033, -0.1138), (0.9047, -0.9098, -0.1138), (0.9047, -1.516, -0.1138), (0.9047, -2.123, -0.1138), (0.2982, 2.123, -0.1138), (0.2982, 1.516, -0.1138), (0.2982, 0.9098, -0.1138), (0.2982, 0.3033, -0.1138), (0.2982, -0.3033, -0.1138), (0.2982, -0.9098, -0.1138), (0.2982, -1.516, -0.1138), (0.2982, -2.123, -0.1138), (-0.3084, 2.123, -0.1138), (-0.3084, 1.516, -0.1138), (-0.3084, 0.9098, -0.1138), (-0.3084, 0.3033, -0.1138), (-0.3084, -0.3033, -0.1138), (-0.3084, -0.9098, -0.1138), (-0.3084, -1.516, -0.1138), (-0.3084, -2.123, -0.1138), (-0.9149, 2.123, -0.1138), (-0.9149, 1.516, -0.1138), (-0.9149, 0.9098, -0.1138), (-0.9149, 0.3033, -0.1138), (-0.9149, -0.3033, -0.1138), (-0.9149, -0.9098, -0.1138), (-0.9149, -1.516, -0.1138), (-0.9149, -2.123, -0.1138), (-1.521, 2.123, -0.1138), (-1.521, 1.516, -0.1138), (-1.521, 0.9098, -0.1138), (-1.521, 0.3033, -0.1138), (-1.521, -0.3033, -0.1138), (-1.521, -0.9098, -0.1138), (-1.521, -1.516, -0.1138), (-1.521, -2.123, -0.1138), (-2.128, 2.123, -0.1138), (-2.128, 1.516, -0.1138), (-2.128, 0.9098, -0.1138), (-2.128, 0.3033, -0.1138), (-2.128, -0.3033, -0.1138), (-2.128, -0.9098, -0.1138), (-2.128, -1.516, -0.1138), (-2.128, -2.123, -0.1138), (2.614, -2.054, 0.1467), (2.614, -1.493, 0.1467), (2.614, -0.9328, 0.1467), (2.614, -0.3721, 0.1467), (-0.1936, -0.3721, 0.1467), (-0.1936, -0.9328, 0.1467), (-0.1936, -1.493, 0.1467), (-0.1936, -2.054, 0.1467), (0.3671, -0.3721, 0.1467), (0.3671, -0.9328, 0.1467), (0.3671, -1.493, 0.1467), (0.3671, -2.054, 0.1467), (0.9277, -0.3721, 0.1467), (0.9277, -0.9328, 0.1467), (0.9277, -1.493, 0.1467), (0.9277, -2.054, 0.1467), (1.488, -0.3721, 0.1467), (1.488, -0.9328, 0.1467), (1.488, -1.493, 0.1467), (1.488, -2.054, 0.1467), (2.049, -0.3721, 0.1467), (2.049, -0.9328, 0.1467), (2.049, -1.493, 0.1467), (2.049, -2.054, 0.1467), (-0.9149, -0.9098, 0.2396), (-1.521, 0.3033, 0.9224), (-2.13, -2.123, 0.9215), (-2.128, 0.3033, 0.9224), (-2.73, -2.123, 0.9215), (-2.73, -1.516, 0.9224), (-2.73, -0.9098, 0.9224), (-2.73, -0.3033, 0.9224), (-2.73, 0.3033, 0.9224), (-1.521, -2.123, 0.9224), (-0.9149, 0.3033, 0.9231), (-0.9149, -0.3033, 0.9224), (-0.9149, -0.9098, 0.9224), (-0.9149, -1.516, 0.9224), (-0.9149, -2.123, 0.9224), (-2.73, 2.123, 0.2396), (-2.73, 0.9098, 0.2396), (-1.521, 1.516, 0.2396), (-0.9149, 2.123, 0.2396), (-0.3084, 2.123, 0.2396), (-0.3084, 0.3033, 0.2396), (-2.73, 2.123, 0.9239), (-2.73, 1.519, 0.9231), (-2.73, 0.9104, 0.9233), (-2.128, 2.123, 0.9239), (-1.521, 2.123, 0.9239), (-0.9149, 2.123, 0.9239), (-0.3084, 2.123, 0.9212), (-0.3084, 1.516, 0.9239), (-0.3084, 0.9098, 0.9239), (-0.3084, 0.3033, 0.9262), (0.2982, 2.123, 0.9286), (0.2982, 0.3033, 0.9286), (0.9047, 2.123, 0.9286), (0.9047, 0.3033, 0.9286), (1.511, 2.123, 0.9286), (1.511, 0.3033, 0.9286), (2.118, 2.123, 0.9286), (2.118, 1.516, 0.9286), (2.118, 0.9098, 0.9286), (2.118, 0.3033, 0.9286), (-3.78, -0.9098, 0.9224), (-2.73, -2.73, 0.9206), (-2.128, -2.73, 0.9206), (-1.893, -2.73, 0.9206), (-1.893, -2.123, 0.9206), (-4.305, -2.123, 0.9215), (-4.305, -1.516, 0.9224), (-4.305, -0.9098, 0.9224), (-4.305, -0.3033, 0.9224), (-4.305, 0.3033, 0.9224), (-3.255, -0.9098, 0.9224), (-3.255, -0.3033, 0.9224), (-3.78, -0.3033, 0.9224), (-3.78, -2.123, 0.9215), (-3.255, -2.123, 0.9215), (-3.255, -1.516, 0.9224), (-3.78, -1.516, 0.9224), (-3.255, 0.3033, 0.9224), (-3.78, 0.3033, 0.9224), (-2.73, -2.123, 1.564), (-2.73, -1.516, 1.565), (-2.73, -0.9098, 1.565), (-2.73, -0.3033, 1.565), (-2.73, 0.3033, 1.565), (-4.305, -2.123, 1.564), (-4.305, -1.516, 1.565), (-4.305, -0.9098, 1.565), (-4.305, -0.3033, 1.565), (-4.305, 0.3033, 1.565), (-3.78, -2.123, 1.564), (-3.255, -2.123, 1.564), (-3.78, 0.3033, 1.565), (-2.128, 3.956, 0.2396), (-2.73, 3.956, 0.2396), (-2.73, 3.956, -0.1138), (-2.128, 3.956, -0.1138), (1.5, -2.089, 0.1931), (-0.251, -0.3377, 0.1931), (0.3326, -0.3377, 0.1931), (2.083, -2.089, 0.1931), (0.9162, -0.3377, 0.1931), (1.5, -0.3377, 0.1931), (2.083, -0.3377, 0.1931), (2.672, -0.3377, 0.1931), (2.672, -0.9213, 0.1931), (-0.251, -2.089, 0.1931), (0.9162, -2.089, 0.1931), (0.3326, -2.089, 0.1931), (-0.251, -1.505, 0.1931), (-0.251, -0.9213, 0.1931), (2.672, -1.505, 0.1931), (2.672, -2.089, 0.1931), (2.73, -2.123, 0.424), (2.73, -0.3033, 0.424), (-0.3084, -0.3033, 0.424), (-0.3084, -0.9098, 0.424), (-0.3084, -1.516, 0.424), (-0.3084, -2.123, 0.424), (0.2982, -0.3033, 0.424), (0.2982, -2.123, 0.424), (0.9047, -0.3033, 0.424), (0.9047, -2.123, 0.424), (1.511, -0.3033, 0.424), (1.511, -2.123, 0.424), (2.118, -0.3033, 0.424), (2.118, -2.123, 0.424), (-3.255, 0.9122, 0.9224), (-3.255, 1.521, 0.9224), (-3.78, 1.521, 0.9224), (-2.73, 1.521, 1.565), (-3.255, 1.521, 1.565), (-3.78, 1.521, 1.565), (-3.78, 0.9122, 0.9224), (-3.255, 0.3033, 1.565), (-2.73, 0.9122, 1.565), (-3.78, 0.9122, 1.565), (3.837, -2.73, -0.1138), (3.837, -2.73, 0.2396), (3.837, -2.123, -0.1138), (3.837, -2.123, 0.2396), (-2.133, -1.516, 0.9224), (-2.256, -0.4711, 0.262), (-2.256, -0.4711, 0.5786), (-2.256, -0.1545, 0.262), (-2.256, -0.1545, 0.5786), (-1.939, -0.4711, 0.262), (-1.939, -0.4711, 0.5786), (-1.939, -0.1545, 0.262), (-1.939, -0.1545, 0.5786), (0.6546, 1.018, 0.262), (0.6546, 1.018, 0.5786), (0.6546, 1.335, 0.262), (0.6546, 1.335, 0.5786), (0.9712, 1.018, 0.262), (0.9712, 1.018, 0.5786), (0.9712, 1.335, 0.262), (0.9712, 1.335, 0.5786)], [], [(174, 41, 4, 17), (18, 17, 4, 5), (214, 48, 2, 3), (110, 49, 1, 25), (0, 1, 317, 316), (26, 9, 272, 275), (9, 26, 27, 8), (8, 27, 28, 7), (7, 28, 29, 6), (5, 95, 203, 241), (69, 75, 20, 19), (75, 81, 21, 20), (81, 88, 22, 21), (88, 96, 23, 22), (96, 103, 24, 23), (103, 110, 25, 24), (1, 0, 10, 25), (25, 10, 11, 24), (24, 11, 12, 23), (23, 12, 13, 22), (22, 13, 14, 21), (21, 14, 15, 20), (20, 15, 16, 19), (19, 16, 17, 18), (40, 118, 10, 0), (118, 126, 11, 10), (126, 134, 12, 11), (134, 142, 13, 12), (142, 150, 14, 13), (150, 158, 15, 14), (158, 166, 16, 15), (166, 174, 17, 16), (27, 26, 167, 159), (159, 167, 168, 160), (160, 168, 169, 161), (161, 169, 170, 162), (162, 170, 171, 163), (163, 171, 172, 164), (164, 172, 173, 165), (165, 173, 174, 166), (28, 27, 159, 151), (151, 159, 160, 152), (152, 160, 161, 153), (153, 161, 162, 154), (154, 162, 163, 155), (155, 163, 164, 156), (156, 164, 165, 157), (157, 165, 166, 158), (29, 28, 151, 143), (143, 151, 152, 144), (144, 152, 153, 145), (145, 153, 154, 146), (146, 154, 155, 147), (147, 155, 156, 148), (148, 156, 157, 149), (149, 157, 158, 150), (135, 143, 144, 136), (136, 144, 145, 137), (137, 145, 146, 138), (138, 146, 147, 139), (139, 147, 148, 140), (140, 148, 149, 141), (141, 149, 150, 142), (127, 135, 136, 128), (128, 136, 137, 129), (129, 137, 138, 130), (130, 138, 139, 131), (131, 139, 140, 132), (132, 140, 141, 133), (133, 141, 142, 134), (119, 127, 128, 120), (120, 128, 129, 121), (121, 129, 130, 122), (122, 130, 131, 123), (123, 131, 132, 124), (124, 132, 133, 125), (125, 133, 134, 126), (111, 119, 120, 112), (112, 120, 121, 113), (113, 121, 122, 114), (114, 122, 123, 115), (115, 123, 124, 116), (116, 124, 125, 117), (117, 125, 126, 118), (33, 111, 112, 34), (34, 112, 113, 35), (35, 113, 114, 36), (36, 114, 115, 37), (37, 115, 116, 38), (38, 116, 117, 39), (39, 117, 118, 40), (97, 104, 105, 98), (98, 105, 106, 99), (99, 106, 107, 100), (100, 107, 108, 101), (289, 277, 179, 180), (279, 276, 194, 198), (277, 278, 183, 179), (89, 97, 98, 90), (90, 98, 99, 91), (91, 99, 100, 92), (92, 100, 101, 93), (278, 280, 187, 183), (291, 279, 198, 175), (280, 281, 191, 187), (82, 89, 90, 83), (83, 90, 91, 84), (84, 91, 92, 85), (85, 92, 93, 86), (281, 282, 195, 191), (283, 284, 177, 178), (282, 283, 178, 195), (218, 82, 83, 76), (76, 83, 84, 77), (77, 84, 85, 219), (219, 85, 86, 78), (285, 288, 181, 182), (284, 290, 176, 177), (287, 285, 182, 186), (7, 6, 218, 217), (217, 218, 76, 70), (70, 76, 77, 71), (71, 77, 219, 72), (72, 219, 78, 73), (73, 78, 79, 199), (199, 79, 80, 74), (74, 80, 81, 75), (8, 7, 217, 63), (63, 217, 70, 216), (216, 70, 71, 64), (64, 71, 72, 65), (65, 72, 73, 66), (66, 73, 199, 67), (67, 199, 74, 68), (68, 74, 75, 69), (9, 8, 63, 57), (57, 63, 216, 58), (58, 216, 64, 59), (59, 64, 65, 94), (94, 65, 66, 60), (60, 66, 67, 61), (61, 67, 68, 62), (62, 68, 69, 87), (3, 9, 57, 214), (214, 57, 58, 30), (30, 58, 59, 215), (215, 59, 94, 109), (109, 94, 60, 31), (31, 60, 61, 102), (102, 61, 62, 32), (32, 62, 87, 95), (104, 111, 33, 56), (56, 33, 34, 55), (55, 34, 35, 54), (54, 35, 36, 53), (53, 36, 37, 52), (52, 37, 38, 51), (51, 38, 39, 50), (50, 39, 40, 49), (104, 56, 55, 105), (105, 55, 54, 106), (106, 54, 53, 107), (107, 53, 52, 108), (286, 287, 186, 190), (288, 289, 180, 181), (290, 291, 175, 176), (5, 4, 41, 95), (95, 41, 42, 32), (32, 42, 43, 102), (102, 43, 44, 31), (31, 44, 45, 109), (109, 45, 46, 215), (215, 46, 47, 30), (30, 47, 48, 214), (26, 2, 48, 167), (167, 48, 47, 168), (168, 47, 46, 169), (169, 46, 45, 170), (170, 45, 44, 171), (171, 44, 43, 172), (172, 43, 42, 173), (173, 42, 41, 174), (191, 195, 196, 192), (192, 196, 197, 193), (193, 197, 198, 194), (187, 191, 192, 188), (188, 192, 193, 189), (189, 193, 194, 190), (183, 187, 188, 184), (184, 188, 189, 185), (185, 189, 190, 186), (179, 183, 184, 180), (180, 184, 185, 181), (181, 185, 186, 182), (195, 178, 177, 196), (196, 177, 176, 197), (197, 176, 175, 198), (276, 286, 190, 194), (95, 87, 201, 203), (199, 73, 210, 211), (32, 102, 205, 204), (73, 72, 209, 210), (75, 74, 212, 213), (102, 31, 206, 205), (95, 32, 204, 203), (72, 65, 200, 209), (31, 109, 207, 206), (69, 75, 213, 208), (65, 94, 202, 200), (87, 69, 208, 201), (94, 109, 207, 202), (77, 76, 227, 228), (109, 215, 222, 207), (217, 63, 224, 225), (219, 77, 228, 229), (63, 57, 223, 224), (30, 214, 220, 221), (76, 218, 226, 227), (57, 214, 220, 223), (215, 30, 221, 222), (105, 106, 238, 237), (92, 85, 231, 233), (89, 82, 230, 232), (107, 100, 235, 239), (106, 107, 239, 238), (85, 219, 229, 231), (104, 97, 234, 236), (82, 218, 226, 230), (209, 229, 219, 72), (97, 89, 232, 234), (203, 201, 242, 241), (201, 244, 243, 242), (69, 19, 243, 244), (19, 18, 242, 243), (254, 203, 259, 270), (18, 5, 241, 242), (75, 20, 243, 244), (240, 252, 248, 247), (253, 256, 246, 245), (252, 258, 249, 248), (256, 240, 247, 246), (204, 205, 250, 255), (255, 250, 240, 256), (206, 207, 257, 251), (251, 257, 258, 252), (204, 205, 320), (203, 204, 255, 254), (254, 255, 256, 253), (205, 206, 251, 250), (250, 251, 252, 240), (312, 306, 307, 308), (204, 203, 259, 260), (245, 246, 265, 264), (253, 245, 264, 269), (246, 247, 266, 265), (206, 205, 261, 262), (247, 248, 267, 266), (207, 206, 262, 263), (248, 249, 268, 267), (249, 258, 271, 268), (273, 274, 275, 272), (3, 2, 274, 273), (2, 26, 275, 274), (9, 3, 273, 272), (103, 96, 286, 276), (50, 49, 291, 290), (80, 79, 289, 288), (96, 88, 287, 286), (88, 81, 285, 287), (51, 50, 290, 284), (81, 80, 288, 285), (108, 52, 283, 282), (52, 51, 284, 283), (101, 108, 282, 281), (93, 101, 281, 280), (49, 110, 279, 291), (86, 93, 280, 278), (78, 86, 278, 277), (110, 103, 276, 279), (79, 78, 277, 289), (88, 96, 301, 299), (93, 86, 298, 300), (103, 110, 305, 303), (78, 79, 295, 294), (81, 88, 299, 297), (110, 49, 292, 305), (86, 78, 294, 298), (52, 108, 304, 293), (79, 80, 296, 295), (96, 103, 303, 301), (101, 93, 300, 302), (104, 97, 119, 111), (97, 89, 127, 119), (89, 82, 135, 127), (82, 218, 143, 135), (6, 29, 143, 218), (307, 221, 309, 310), (308, 307, 310, 311), (306, 222, 221, 307), (315, 312, 308, 311), (271, 258, 312, 315), (257, 207, 222, 306), (207, 263, 314, 222), (258, 257, 306, 312), (313, 257, 258, 271), (319, 318, 316, 317), (40, 0, 316, 318), (1, 49, 319, 317), (49, 40, 318, 319), (203, 204, 320, 201), (100, 92, 233, 235), (321, 322, 324, 323), (323, 324, 328, 327), (327, 328, 326, 325), (325, 326, 322, 321), (323, 327, 325, 321), (328, 324, 322, 326), (329, 330, 332, 331), (331, 332, 336, 335), (335, 336, 334, 333), (333, 334, 330, 329), (331, 335, 333, 329), (336, 332, 330, 334)])
me_cube_001.polygons.foreach_set('material_index', [0, 0, 0, 1, 6, 4, 0, 0, 0, 0, 1, 1, 1, 1, 1, 1, 0, 0, 0, 0, 0, 0, 0, 0, 0, 0, 0, 0, 0, 0, 0, 0, 0, 0, 0, 0, 0, 0, 0, 0, 0, 0, 0, 0, 0, 0, 0, 0, 0, 0, 0, 0, 0, 0, 0, 0, 0, 0, 0, 0, 0, 0, 0, 0, 0, 0, 0, 0, 0, 0, 0, 0, 0, 0, 0, 0, 0, 0, 0, 0, 0, 0, 0, 0, 0, 0, 0, 0, 0, 0, 0, 0, 0, 0, 1, 0, 0, 0, 0, 0, 0, 1, 0, 0, 0, 0, 0, 0, 1, 0, 0, 0, 0, 0, 0, 1, 0, 0, 0, 1, 0, 0, 0, 1, 1, 1, 1, 1, 0, 0, 0, 0, 0, 0, 0, 1, 0, 0, 0, 0, 0, 0, 0, 1, 0, 0, 0, 0, 0, 0, 0, 0, 0, 0, 0, 0, 0, 0, 0, 1, 1, 1, 1, 0, 0, 0, 0, 0, 0, 0, 0, 0, 0, 0, 0, 0, 0, 0, 0, 0, 0, 0, 7, 2, 7, 7, 7, 7, 7, 2, 7, 7, 7, 7, 7, 7, 7, 0, 3, 3, 3, 3, 3, 3, 3, 3, 3, 3, 3, 3, 3, 3, 3, 3, 3, 3, 3, 3, 3, 3, 3, 3, 3, 3, 3, 3, 3, 3, 5, 3, 1, 1, 1, 0, 3, 0, 1, 0, 0, 0, 0, 0, 0, 0, 0, 1, 0, 0, 0, 0, 0, 3, 3, 3, 3, 3, 3, 3, 3, 3, 4, 4, 0, 4, 0, 0, 0, 0, 0, 0, 0, 0, 0, 0, 0, 0, 0, 0, 0, 0, 1, 1, 1, 1, 1, 1, 1, 1, 1, 1, 1, 0, 0, 0, 0, 0, 3, 3, 0, 3, 3, 0, 3, 0, 3, 6, 6, 6, 6, 1, 5, 8, 8, 8, 8, 8, 8, 8, 8, 8, 8, 8, 8])
_uv = me_cube_001.uv_layers.new(name='UVMap')
_uv.uv.foreach_set('vector', [0.5975, 0.2222, 0.625, 0.2222, 0.625, 0.25, 0.5975, 0.25, 0.375, 0.4725, 0.625, 0.4725, 0.625, 0.5, 0.375, 0.5, 0.375, 0.7222, 0.625, 0.7222, 0.625, 0.75, 0.375, 0.75, 0.597, 0.9722, 0.625, 0.9722, 0.625, 1.0, 0.597, 1.0, 0.625, 0.25, 0.375, 0.25, 0.375, 0.25, 0.625, 0.25, 0.875, 0.5275, 0.625, 0.5275, 0.625, 0.5275, 0.875, 0.5275, 0.625, 0.5275, 0.875, 0.5275, 0.875, 0.5553, 0.625, 0.5553, 0.625, 0.5553, 0.875, 0.5553, 0.875, 0.5831, 0.625, 0.5831, 0.625, 0.5831, 0.875, 0.5831, 0.875, 0.6109, 0.625, 0.6109, 0.375, 0.5, 0.375, 0.5278, 0.375, 0.5278, 0.375, 0.5, 0.4303, 0.9722, 0.4581, 0.9722, 0.4581, 1.0, 0.4303, 1.0, 0.4581, 0.9722, 0.4859, 0.9722, 0.4859, 1.0, 0.4581, 1.0, 0.4859, 0.9722, 0.5137, 0.9722, 0.5137, 1.0, 0.4859, 1.0, 0.5137, 0.9722, 0.5414, 0.9722, 0.5414, 1.0, 0.5137, 1.0, 0.5414, 0.9722, 0.5692, 0.9722, 0.5692, 1.0, 0.5414, 1.0, 0.5692, 0.9722, 0.597, 0.9722, 0.597, 1.0, 0.5692, 1.0, 0.375, 0.25, 0.625, 0.25, 0.625, 0.278, 0.375, 0.278, 0.375, 0.278, 0.625, 0.278, 0.625, 0.3058, 0.375, 0.3058, 0.375, 0.3058, 0.625, 0.3058, 0.625, 0.3336, 0.375, 0.3336, 0.375, 0.3336, 0.625, 0.3336, 0.625, 0.3613, 0.375, 0.3613, 0.375, 0.3613, 0.625, 0.3613, 0.625, 0.3891, 0.375, 0.3891, 0.375, 0.3891, 0.625, 0.3891, 0.625, 0.4169, 0.375, 0.4169, 0.375, 0.4169, 0.625, 0.4169, 0.625, 0.4447, 0.375, 0.4447, 0.375, 0.4447, 0.625, 0.4447, 0.625, 0.4725, 0.375, 0.4725, 0.375, 0.2222, 0.403, 0.2222, 0.403, 0.25, 0.375, 0.25, 0.403, 0.2222, 0.4308, 0.2222, 0.4308, 0.25, 0.403, 0.25, 0.4308, 0.2222, 0.4586, 0.2222, 0.4586, 0.25, 0.4308, 0.25, 0.4586, 0.2222, 0.4863, 0.2222, 0.4863, 0.25, 0.4586, 0.25, 0.4863, 0.2222, 0.5141, 0.2222, 0.5141, 0.25, 0.4863, 0.25, 0.5141, 0.2222, 0.5419, 0.2222, 0.5419, 0.25, 0.5141, 0.25, 0.5419, 0.2222, 0.5697, 0.2222, 0.5697, 0.25, 0.5419, 0.25, 0.5697, 0.2222, 0.5975, 0.2222, 0.5975, 0.25, 0.5697, 0.25, 0.5697, 0.0, 0.5975, 0.0, 0.5975, 0.02778, 0.5697, 0.02778, 0.5697, 0.02778, 0.5975, 0.02778, 0.5975, 0.05556, 0.5697, 0.05556, 0.5697, 0.05556, 0.5975, 0.05556, 0.5975, 0.08333, 0.5697, 0.08333, 0.5697, 0.08333, 0.5975, 0.08333, 0.5975, 0.1111, 0.5697, 0.1111, 0.5697, 0.1111, 0.5975, 0.1111, 0.5975, 0.1389, 0.5697, 0.1389, 0.5697, 0.1389, 0.5975, 0.1389, 0.5975, 0.1667, 0.5697, 0.1667, 0.5697, 0.1667, 0.5975, 0.1667, 0.5975, 0.1944, 0.5697, 0.1944, 0.5697, 0.1944, 0.5975, 0.1944, 0.5975, 0.2222, 0.5697, 0.2222, 0.5419, 0.0, 0.5697, 0.0, 0.5697, 0.02778, 0.5419, 0.02778, 0.5419, 0.02778, 0.5697, 0.02778, 0.5697, 0.05556, 0.5419, 0.05556, 0.5419, 0.05556, 0.5697, 0.05556, 0.5697, 0.08333, 0.5419, 0.08333, 0.5419, 0.08333, 0.5697, 0.08333, 0.5697, 0.1111, 0.5419, 0.1111, 0.5419, 0.1111, 0.5697, 0.1111, 0.5697, 0.1389, 0.5419, 0.1389, 0.5419, 0.1389, 0.5697, 0.1389, 0.5697, 0.1667, 0.5419, 0.1667, 0.5419, 0.1667, 0.5697, 0.1667, 0.5697, 0.1944, 0.5419, 0.1944, 0.5419, 0.1944, 0.5697, 0.1944, 0.5697, 0.2222, 0.5419, 0.2222, 0.5141, 0.0, 0.5419, 0.0, 0.5419, 0.02778, 0.5141, 0.02778, 0.5141, 0.02778, 0.5419, 0.02778, 0.5419, 0.05556, 0.5141, 0.05556, 0.5141, 0.05556, 0.5419, 0.05556, 0.5419, 0.08333, 0.5141, 0.08333, 0.5141, 0.08333, 0.5419, 0.08333, 0.5419, 0.1111, 0.5141, 0.1111, 0.5141, 0.1111, 0.5419, 0.1111, 0.5419, 0.1389, 0.5141, 0.1389, 0.5141, 0.1389, 0.5419, 0.1389, 0.5419, 0.1667, 0.5141, 0.1667, 0.5141, 0.1667, 0.5419, 0.1667, 0.5419, 0.1944, 0.5141, 0.1944, 0.5141, 0.1944, 0.5419, 0.1944, 0.5419, 0.2222, 0.5141, 0.2222, 0.4863, 0.02778, 0.5141, 0.02778, 0.5141, 0.05556, 0.4863, 0.05556, 0.4863, 0.05556, 0.5141, 0.05556, 0.5141, 0.08333, 0.4863, 0.08333, 0.4863, 0.08333, 0.5141, 0.08333, 0.5141, 0.1111, 0.4863, 0.1111, 0.4863, 0.1111, 0.5141, 0.1111, 0.5141, 0.1389, 0.4863, 0.1389, 0.4863, 0.1389, 0.5141, 0.1389, 0.5141, 0.1667, 0.4863, 0.1667, 0.4863, 0.1667, 0.5141, 0.1667, 0.5141, 0.1944, 0.4863, 0.1944, 0.4863, 0.1944, 0.5141, 0.1944, 0.5141, 0.2222, 0.4863, 0.2222, 0.4586, 0.02778, 0.4863, 0.02778, 0.4863, 0.05556, 0.4586, 0.05556, 0.4586, 0.05556, 0.4863, 0.05556, 0.4863, 0.08333, 0.4586, 0.08333, 0.4586, 0.08333, 0.4863, 0.08333, 0.4863, 0.1111, 0.4586, 0.1111, 0.4586, 0.1111, 0.4863, 0.1111, 0.4863, 0.1389, 0.4586, 0.1389, 0.4586, 0.1389, 0.4863, 0.1389, 0.4863, 0.1667, 0.4586, 0.1667, 0.4586, 0.1667, 0.4863, 0.1667, 0.4863, 0.1944, 0.4586, 0.1944, 0.4586, 0.1944, 0.4863, 0.1944, 0.4863, 0.2222, 0.4586, 0.2222, 0.4308, 0.02778, 0.4586, 0.02778, 0.4586, 0.05556, 0.4308, 0.05556, 0.4308, 0.05556, 0.4586, 0.05556, 0.4586, 0.08333, 0.4308, 0.08333, 0.4308, 0.08333, 0.4586, 0.08333, 0.4586, 0.1111, 0.4308, 0.1111, 0.4308, 0.1111, 0.4586, 0.1111, 0.4586, 0.1389, 0.4308, 0.1389, 0.4308, 0.1389, 0.4586, 0.1389, 0.4586, 0.1667, 0.4308, 0.1667, 0.4308, 0.1667, 0.4586, 0.1667, 0.4586, 0.1944, 0.4308, 0.1944, 0.4308, 0.1944, 0.4586, 0.1944, 0.4586, 0.2222, 0.4308, 0.2222, 0.403, 0.02778, 0.4308, 0.02778, 0.4308, 0.05556, 0.403, 0.05556, 0.403, 0.05556, 0.4308, 0.05556, 0.4308, 0.08333, 0.403, 0.08333, 0.403, 0.08333, 0.4308, 0.08333, 0.4308, 0.1111, 0.403, 0.1111, 0.403, 0.1111, 0.4308, 0.1111, 0.4308, 0.1389, 0.403, 0.1389, 0.403, 0.1389, 0.4308, 0.1389, 0.4308, 0.1667, 0.403, 0.1667, 0.403, 0.1667, 0.4308, 0.1667, 0.4308, 0.1944, 0.403, 0.1944, 0.403, 0.1944, 0.4308, 0.1944, 0.4308, 0.2222, 0.403, 0.2222, 0.375, 0.02778, 0.403, 0.02778, 0.403, 0.05556, 0.375, 0.05556, 0.375, 0.05556, 0.403, 0.05556, 0.403, 0.08333, 0.375, 0.08333, 0.375, 0.08333, 0.403, 0.08333, 0.403, 0.1111, 0.375, 0.1111, 0.375, 0.1111, 0.403, 0.1111, 0.403, 0.1389, 0.375, 0.1389, 0.375, 0.1389, 0.403, 0.1389, 0.403, 0.1667, 0.375, 0.1667, 0.375, 0.1667, 0.403, 0.1667, 0.403, 0.1944, 0.375, 0.1944, 0.375, 0.1944, 0.403, 0.1944, 0.403, 0.2222, 0.375, 0.2222, 0.5692, 0.7778, 0.597, 0.7778, 0.597, 0.8056, 0.5692, 0.8056, 0.5692, 0.8056, 0.597, 0.8056, 0.597, 0.8333, 0.5692, 0.8333, 0.5692, 0.8333, 0.597, 0.8333, 0.597, 0.8611, 0.5692, 0.8611, 0.5692, 0.8611, 0.597, 0.8611, 0.597, 0.8889, 0.5692, 0.8889, 0.4859, 0.9167, 0.4859, 0.8889, 0.4859, 0.8889, 0.4859, 0.9167, 0.597, 0.9722, 0.5692, 0.9722, 0.5692, 0.9722, 0.597, 0.9722, 0.4859, 0.8889, 0.5137, 0.8889, 0.5137, 0.8889, 0.4859, 0.8889, 0.5414, 0.7778, 0.5692, 0.7778, 0.5692, 0.8056, 0.5414, 0.8056, 0.5414, 0.8056, 0.5692, 0.8056, 0.5692, 0.8333, 0.5414, 0.8333, 0.5414, 0.8333, 0.5692, 0.8333, 0.5692, 0.8611, 0.5414, 0.8611, 0.5414, 0.8611, 0.5692, 0.8611, 0.5692, 0.8889, 0.5414, 0.8889, 0.5137, 0.8889, 0.5414, 0.8889, 0.5414, 0.8889, 0.5137, 0.8889, 0.625, 0.9722, 0.597, 0.9722, 0.597, 0.9722, 0.625, 0.9722, 0.5414, 0.8889, 0.5692, 0.8889, 0.5692, 0.8889, 0.5414, 0.8889, 0.5137, 0.7778, 0.5414, 0.7778, 0.5414, 0.8056, 0.5137, 0.8056, 0.5137, 0.8056, 0.5414, 0.8056, 0.5414, 0.8333, 0.5137, 0.8333, 0.5137, 0.8333, 0.5414, 0.8333, 0.5414, 0.8611, 0.5137, 0.8611, 0.5137, 0.8611, 0.5414, 0.8611, 0.5414, 0.8889, 0.5137, 0.8889, 0.5692, 0.8889, 0.597, 0.8889, 0.597, 0.8889, 0.5692, 0.8889, 0.125, 0.6389, 0.125, 0.6667, 0.125, 0.6667, 0.125, 0.6389, 0.597, 0.8889, 0.625, 0.8889, 0.625, 0.8889, 0.597, 0.8889, 0.4859, 0.7778, 0.5137, 0.7778, 0.5137, 0.8056, 0.4859, 0.8056, 0.4859, 0.8056, 0.5137, 0.8056, 0.5137, 0.8333, 0.4859, 0.8333, 0.4859, 0.8333, 0.5137, 0.8333, 0.5137, 0.8611, 0.4859, 0.8611, 0.4859, 0.8611, 0.5137, 0.8611, 0.5137, 0.8889, 0.4859, 0.8889, 0.4859, 0.9722, 0.4859, 0.9444, 0.4859, 0.9444, 0.4859, 0.9722, 0.125, 0.6667, 0.125, 0.6944, 0.125, 0.6944, 0.125, 0.6667, 0.5137, 0.9722, 0.4859, 0.9722, 0.4859, 0.9722, 0.5137, 0.9722, 0.4581, 0.75, 0.4859, 0.75, 0.4859, 0.7778, 0.4581, 0.7778, 0.4581, 0.7778, 0.4859, 0.7778, 0.4859, 0.8056, 0.4581, 0.8056, 0.4581, 0.8056, 0.4859, 0.8056, 0.4859, 0.8333, 0.4581, 0.8333, 0.4581, 0.8333, 0.4859, 0.8333, 0.4859, 0.8611, 0.4581, 0.8611, 0.4581, 0.8611, 0.4859, 0.8611, 0.4859, 0.8889, 0.4581, 0.8889, 0.4581, 0.8889, 0.4859, 0.8889, 0.4859, 0.9167, 0.4581, 0.9167, 0.4581, 0.9167, 0.4859, 0.9167, 0.4859, 0.9444, 0.4581, 0.9444, 0.4581, 0.9444, 0.4859, 0.9444, 0.4859, 0.9722, 0.4581, 0.9722, 0.4303, 0.75, 0.4581, 0.75, 0.4581, 0.7778, 0.4303, 0.7778, 0.4303, 0.7778, 0.4581, 0.7778, 0.4581, 0.8056, 0.4303, 0.8056, 0.4303, 0.8056, 0.4581, 0.8056, 0.4581, 0.8333, 0.4303, 0.8333, 0.4303, 0.8333, 0.4581, 0.8333, 0.4581, 0.8611, 0.4303, 0.8611, 0.4303, 0.8611, 0.4581, 0.8611, 0.4581, 0.8889, 0.4303, 0.8889, 0.4303, 0.8889, 0.4581, 0.8889, 0.4581, 0.9167, 0.4303, 0.9167, 0.4303, 0.9167, 0.4581, 0.9167, 0.4581, 0.9444, 0.4303, 0.9444, 0.4303, 0.9444, 0.4581, 0.9444, 0.4581, 0.9722, 0.4303, 0.9722, 0.4025, 0.75, 0.4303, 0.75, 0.4303, 0.7778, 0.4025, 0.7778, 0.4025, 0.7778, 0.4303, 0.7778, 0.4303, 0.8056, 0.4025, 0.8056, 0.4025, 0.8056, 0.4303, 0.8056, 0.4303, 0.8333, 0.4025, 0.8333, 0.4025, 0.8333, 0.4303, 0.8333, 0.4303, 0.8611, 0.4025, 0.8611, 0.4025, 0.8611, 0.4303, 0.8611, 0.4303, 0.8889, 0.4025, 0.8889, 0.4025, 0.8889, 0.4303, 0.8889, 0.4303, 0.9167, 0.4025, 0.9167, 0.4025, 0.9167, 0.4303, 0.9167, 0.4303, 0.9444, 0.4025, 0.9444, 0.4025, 0.9444, 0.4303, 0.9444, 0.4303, 0.9722, 0.4025, 0.9722, 0.375, 0.75, 0.4025, 0.75, 0.4025, 0.7778, 0.375, 0.7778, 0.375, 0.7778, 0.4025, 0.7778, 0.4025, 0.8056, 0.375, 0.8056, 0.375, 0.8056, 0.4025, 0.8056, 0.4025, 0.8333, 0.375, 0.8333, 0.375, 0.8333, 0.4025, 0.8333, 0.4025, 0.8611, 0.375, 0.8611, 0.375, 0.8611, 0.4025, 0.8611, 0.4025, 0.8889, 0.375, 0.8889, 0.375, 0.8889, 0.4025, 0.8889, 0.4025, 0.9167, 0.375, 0.9167, 0.375, 0.9167, 0.4025, 0.9167, 0.4025, 0.9444, 0.375, 0.9444, 0.375, 0.9444, 0.4025, 0.9444, 0.4025, 0.9722, 0.375, 0.9722, 0.597, 0.7778, 0.403, 0.02778, 0.375, 0.5278, 0.625, 0.7778, 0.125, 0.5278, 0.375, 0.5278, 0.375, 0.5556, 0.125, 0.5556, 0.125, 0.5556, 0.375, 0.5556, 0.375, 0.5833, 0.125, 0.5833, 0.125, 0.5833, 0.375, 0.5833, 0.375, 0.6111, 0.125, 0.6111, 0.125, 0.6111, 0.375, 0.6111, 0.375, 0.6389, 0.125, 0.6389, 0.125, 0.6389, 0.375, 0.6389, 0.375, 0.6667, 0.125, 0.6667, 0.125, 0.6667, 0.375, 0.6667, 0.375, 0.6944, 0.125, 0.6944, 0.125, 0.6944, 0.375, 0.6944, 0.375, 0.7222, 0.125, 0.7222, 0.597, 0.7778, 0.625, 0.7778, 0.625, 0.8056, 0.597, 0.8056, 0.597, 0.8056, 0.625, 0.8056, 0.625, 0.8333, 0.597, 0.8333, 0.597, 0.8333, 0.625, 0.8333, 0.625, 0.8611, 0.597, 0.8611, 0.597, 0.8611, 0.625, 0.8611, 0.625, 0.8889, 0.597, 0.8889, 0.5414, 0.9722, 0.5137, 0.9722, 0.5137, 0.9722, 0.5414, 0.9722, 0.4859, 0.9444, 0.4859, 0.9167, 0.4859, 0.9167, 0.4859, 0.9444, 0.125, 0.6944, 0.125, 0.7222, 0.125, 0.7222, 0.125, 0.6944, 0.375, 0.5, 0.625, 0.5, 0.625, 0.5278, 0.375, 0.5278, 0.375, 0.5278, 0.625, 0.5278, 0.625, 0.5556, 0.375, 0.5556, 0.375, 0.5556, 0.625, 0.5556, 0.625, 0.5833, 0.375, 0.5833, 0.375, 0.5833, 0.625, 0.5833, 0.625, 0.6111, 0.375, 0.6111, 0.375, 0.6111, 0.625, 0.6111, 0.625, 0.6389, 0.375, 0.6389, 0.375, 0.6389, 0.625, 0.6389, 0.625, 0.6667, 0.375, 0.6667, 0.375, 0.6667, 0.625, 0.6667, 0.625, 0.6944, 0.375, 0.6944, 0.375, 0.6944, 0.625, 0.6944, 0.625, 0.7222, 0.375, 0.7222, 0.5975, 0.0, 0.625, 0.0, 0.625, 0.02778, 0.5975, 0.02778, 0.5975, 0.02778, 0.625, 0.02778, 0.625, 0.05556, 0.5975, 0.05556, 0.5975, 0.05556, 0.625, 0.05556, 0.625, 0.08333, 0.5975, 0.08333, 0.5975, 0.08333, 0.625, 0.08333, 0.625, 0.1111, 0.5975, 0.1111, 0.5975, 0.1111, 0.625, 0.1111, 0.625, 0.1389, 0.5975, 0.1389, 0.5975, 0.1389, 0.625, 0.1389, 0.625, 0.1667, 0.5975, 0.1667, 0.5975, 0.1667, 0.625, 0.1667, 0.625, 0.1944, 0.5975, 0.1944, 0.5975, 0.1944, 0.625, 0.1944, 0.625, 0.2222, 0.5975, 0.2222, 0.5692, 0.8889, 0.597, 0.8889, 0.597, 0.9167, 0.5692, 0.9167, 0.5692, 0.9167, 0.597, 0.9167, 0.597, 0.9444, 0.5692, 0.9444, 0.5692, 0.9444, 0.597, 0.9444, 0.597, 0.9722, 0.5692, 0.9722, 0.5414, 0.8889, 0.5692, 0.8889, 0.5692, 0.9167, 0.5414, 0.9167, 0.5414, 0.9167, 0.5692, 0.9167, 0.5692, 0.9444, 0.5414, 0.9444, 0.5414, 0.9444, 0.5692, 0.9444, 0.5692, 0.9722, 0.5414, 0.9722, 0.5137, 0.8889, 0.5414, 0.8889, 0.5414, 0.9167, 0.5137, 0.9167, 0.5137, 0.9167, 0.5414, 0.9167, 0.5414, 0.9444, 0.5137, 0.9444, 0.5137, 0.9444, 0.5414, 0.9444, 0.5414, 0.9722, 0.5137, 0.9722, 0.4859, 0.8889, 0.5137, 0.8889, 0.5137, 0.9167, 0.4859, 0.9167, 0.4859, 0.9167, 0.5137, 0.9167, 0.5137, 0.9444, 0.4859, 0.9444, 0.4859, 0.9444, 0.5137, 0.9444, 0.5137, 0.9722, 0.4859, 0.9722, 0.597, 0.8889, 0.625, 0.8889, 0.625, 0.9167, 0.597, 0.9167, 0.597, 0.9167, 0.625, 0.9167, 0.625, 0.9444, 0.597, 0.9444, 0.597, 0.9444, 0.625, 0.9444, 0.625, 0.9722, 0.597, 0.9722, 0.5692, 0.9722, 0.5414, 0.9722, 0.5414, 0.9722, 0.5692, 0.9722, 0.375, 0.9722, 0.4025, 0.9722, 0.4025, 0.9722, 0.375, 0.9722, 0.4581, 0.9167, 0.4581, 0.8889, 0.4581, 0.8889, 0.4581, 0.9167, 0.375, 0.9444, 0.375, 0.9167, 0.375, 0.9167, 0.375, 0.9444, 0.4581, 0.8889, 0.4581, 0.8611, 0.4581, 0.8611, 0.4581, 0.8889, 0.4581, 0.9722, 0.4581, 0.9444, 0.4581, 0.9444, 0.4581, 0.9722, 0.375, 0.9167, 0.375, 0.8889, 0.375, 0.8889, 0.375, 0.9167, 0.375, 0.9722, 0.375, 0.9444, 0.375, 0.9444, 0.375, 0.9722, 0.4581, 0.8611, 0.4303, 0.8611, 0.4303, 0.8611, 0.4581, 0.8611, 0.375, 0.8889, 0.375, 0.8611, 0.375, 0.8611, 0.375, 0.8889, 0.4303, 0.9722, 0.4581, 0.9722, 0.4581, 0.9722, 0.4303, 0.9722, 0.4303, 0.8611, 0.4025, 0.8611, 0.4025, 0.8611, 0.4303, 0.8611, 0.4025, 0.9722, 0.4303, 0.9722, 0.4303, 0.9722, 0.4025, 0.9722, 0.4025, 0.8611, 0.375, 0.8611, 0.375, 0.8611, 0.4025, 0.8611, 0.4859, 0.8333, 0.4859, 0.8056, 0.4859, 0.8056, 0.4859, 0.8333, 0.375, 0.8611, 0.375, 0.8333, 0.375, 0.8333, 0.375, 0.8611, 0.4581, 0.7778, 0.4303, 0.7778, 0.4303, 0.7778, 0.4581, 0.7778, 0.4859, 0.8611, 0.4859, 0.8333, 0.4859, 0.8333, 0.4859, 0.8611, 0.4303, 0.7778, 0.4025, 0.7778, 0.4025, 0.7778, 0.4303, 0.7778, 0.375, 0.8056, 0.375, 0.7778, 0.375, 0.7778, 0.375, 0.8056, 0.4859, 0.8056, 0.4859, 0.7778, 0.4859, 0.7778, 0.4859, 0.8056, 0.4025, 0.7778, 0.375, 0.7778, 0.375, 0.7778, 0.4025, 0.7778, 0.375, 0.8333, 0.375, 0.8056, 0.375, 0.8056, 0.375, 0.8333, 0.597, 0.8056, 0.597, 0.8333, 0.597, 0.8333, 0.597, 0.8056, 0.5414, 0.8611, 0.5137, 0.8611, 0.5137, 0.8611, 0.5414, 0.8611, 0.5414, 0.7778, 0.5137, 0.7778, 0.5137, 0.7778, 0.5414, 0.7778, 0.597, 0.8611, 0.5692, 0.8611, 0.5692, 0.8611, 0.597, 0.8611, 0.597, 0.8333, 0.597, 0.8611, 0.597, 0.8611, 0.597, 0.8333, 0.5137, 0.8611, 0.4859, 0.8611, 0.4859, 0.8611, 0.5137, 0.8611, 0.597, 0.7778, 0.5692, 0.7778, 0.5692, 0.7778, 0.597, 0.7778, 0.5137, 0.7778, 0.4859, 0.7778, 0.4859, 0.7778, 0.5137, 0.7778, 0.4581, 0.8611, 0.4859, 0.8611, 0.4859, 0.8611, 0.4581, 0.8611, 0.5692, 0.7778, 0.5414, 0.7778, 0.5414, 0.7778, 0.5692, 0.7778, 0.375, 0.9722, 0.4025, 0.9722, 0.4025, 1.0, 0.375, 1.0, 0.4025, 0.9722, 0.4303, 0.9722, 0.4303, 1.0, 0.4025, 1.0, 0.4303, 0.9722, 0.4303, 1.0, 0.4303, 1.0, 0.4303, 0.9722, 0.375, 0.4447, 0.375, 0.4725, 0.375, 0.4725, 0.375, 0.4447, 0.375, 0.9722, 0.375, 0.9722, 0.375, 0.9722, 0.375, 0.9722, 0.375, 0.4725, 0.375, 0.5, 0.375, 0.5, 0.375, 0.4725, 0.4581, 0.9722, 0.4581, 1.0, 0.4303, 1.0, 0.4303, 0.9722, 0.375, 0.9167, 0.375, 0.8889, 0.375, 0.8889, 0.375, 0.9167, 0.375, 0.9722, 0.375, 0.9444, 0.375, 0.9444, 0.375, 0.9722, 0.375, 0.8889, 0.375, 0.8611, 0.375, 0.8611, 0.375, 0.8889, 0.375, 0.9444, 0.375, 0.9167, 0.375, 0.9167, 0.375, 0.9444, 0.375, 0.9444, 0.375, 0.9167, 0.375, 0.9167, 0.375, 0.9444, 0.375, 0.9444, 0.375, 0.9167, 0.375, 0.9167, 0.375, 0.9444, 0.375, 0.8889, 0.375, 0.8611, 0.375, 0.8611, 0.375, 0.8889, 0.375, 0.8889, 0.375, 0.8611, 0.375, 0.8611, 0.375, 0.8889, 0.375, 0.9444, 0.375, 0.9167, 0.375, 0.9444, 0.375, 0.9722, 0.375, 0.9444, 0.375, 0.9444, 0.375, 0.9722, 0.375, 0.9722, 0.375, 0.9444, 0.375, 0.9444, 0.375, 0.9722, 0.375, 0.9167, 0.375, 0.8889, 0.375, 0.8889, 0.375, 0.9167, 0.375, 0.9167, 0.375, 0.8889, 0.375, 0.8889, 0.375, 0.9167, 0.375, 0.8611, 0.375, 0.8611, 0.375, 0.8611, 0.375, 0.8611, 0.375, 0.9444, 0.375, 0.9722, 0.375, 0.9722, 0.375, 0.9444, 0.375, 0.9722, 0.375, 0.9444, 0.375, 0.9444, 0.375, 0.9722, 0.375, 0.9722, 0.375, 0.9722, 0.375, 0.9722, 0.375, 0.9722, 0.375, 0.9444, 0.375, 0.9167, 0.375, 0.9167, 0.375, 0.9444, 0.375, 0.8889, 0.375, 0.9167, 0.375, 0.9167, 0.375, 0.8889, 0.375, 0.9167, 0.375, 0.8889, 0.375, 0.8889, 0.375, 0.9167, 0.375, 0.8611, 0.375, 0.8889, 0.375, 0.8889, 0.375, 0.8611, 0.375, 0.8889, 0.375, 0.8611, 0.375, 0.8611, 0.375, 0.8889, 0.375, 0.8611, 0.375, 0.8611, 0.375, 0.8611, 0.375, 0.8611, 0.625, 0.5, 0.875, 0.5, 0.875, 0.5275, 0.625, 0.5275, 0.375, 0.75, 0.625, 0.75, 0.625, 0.75, 0.375, 0.75, 0.625, 0.0, 0.5975, 0.0, 0.5975, 0.0, 0.625, 0.0, 0.4025, 0.75, 0.375, 0.75, 0.375, 0.75, 0.4025, 0.75, 0.5692, 0.9722, 0.5414, 0.9722, 0.5414, 0.9722, 0.5692, 0.9722, 0.125, 0.6944, 0.125, 0.7222, 0.125, 0.7222, 0.125, 0.6944, 0.4859, 0.9444, 0.4859, 0.9167, 0.4859, 0.9167, 0.4859, 0.9444, 0.5414, 0.9722, 0.5137, 0.9722, 0.5137, 0.9722, 0.5414, 0.9722, 0.5137, 0.9722, 0.4859, 0.9722, 0.4859, 0.9722, 0.5137, 0.9722, 0.125, 0.6667, 0.125, 0.6944, 0.125, 0.6944, 0.125, 0.6667, 0.4859, 0.9722, 0.4859, 0.9444, 0.4859, 0.9444, 0.4859, 0.9722, 0.597, 0.8889, 0.625, 0.8889, 0.625, 0.8889, 0.597, 0.8889, 0.125, 0.6389, 0.125, 0.6667, 0.125, 0.6667, 0.125, 0.6389, 0.5692, 0.8889, 0.597, 0.8889, 0.597, 0.8889, 0.5692, 0.8889, 0.5414, 0.8889, 0.5692, 0.8889, 0.5692, 0.8889, 0.5414, 0.8889, 0.625, 0.9722, 0.597, 0.9722, 0.597, 0.9722, 0.625, 0.9722, 0.5137, 0.8889, 0.5414, 0.8889, 0.5414, 0.8889, 0.5137, 0.8889, 0.4859, 0.8889, 0.5137, 0.8889, 0.5137, 0.8889, 0.4859, 0.8889, 0.597, 0.9722, 0.5692, 0.9722, 0.5692, 0.9722, 0.597, 0.9722, 0.4859, 0.9167, 0.4859, 0.8889, 0.4859, 0.8889, 0.4859, 0.9167, 0.5137, 0.9722, 0.5414, 0.9722, 0.5414, 0.9722, 0.5137, 0.9722, 0.5414, 0.8889, 0.5137, 0.8889, 0.5137, 0.8889, 0.5414, 0.8889, 0.5692, 0.9722, 0.597, 0.9722, 0.597, 0.9722, 0.5692, 0.9722, 0.4859, 0.8889, 0.4859, 0.9167, 0.4859, 0.9167, 0.4859, 0.8889, 0.4859, 0.9722, 0.5137, 0.9722, 0.5137, 0.9722, 0.4859, 0.9722, 0.597, 0.9722, 0.625, 0.9722, 0.625, 0.9722, 0.597, 0.9722, 0.5137, 0.8889, 0.4859, 0.8889, 0.4859, 0.8889, 0.5137, 0.8889, 0.625, 0.8889, 0.597, 0.8889, 0.597, 0.8889, 0.625, 0.8889, 0.4859, 0.9167, 0.4859, 0.9444, 0.4859, 0.9444, 0.4859, 0.9167, 0.5414, 0.9722, 0.5692, 0.9722, 0.5692, 0.9722, 0.5414, 0.9722, 0.5692, 0.8889, 0.5414, 0.8889, 0.5414, 0.8889, 0.5692, 0.8889, 0.597, 0.7778, 0.5692, 0.7778, 0.4308, 0.02778, 0.403, 0.02778, 0.5692, 0.7778, 0.5414, 0.7778, 0.4586, 0.02778, 0.4308, 0.02778, 0.5414, 0.7778, 0.5137, 0.7778, 0.4863, 0.02778, 0.4586, 0.02778, 0.5137, 0.7778, 0.4859, 0.7778, 0.5141, 0.02778, 0.4863, 0.02778, 0.0, 0.0, 0.0, 0.0, 0.0, 0.0, 0.0, 0.0, 0.375, 0.8611, 0.375, 0.8611, 0.375, 0.8611, 0.375, 0.8611, 0.375, 0.8611, 0.375, 0.8611, 0.375, 0.8611, 0.375, 0.8611, 0.375, 0.8611, 0.375, 0.8611, 0.375, 0.8611, 0.375, 0.8611, 0.375, 0.8611, 0.375, 0.8611, 0.375, 0.8611, 0.375, 0.8611, 0.375, 0.8611, 0.375, 0.8611, 0.375, 0.8611, 0.375, 0.8611, 0.375, 0.8611, 0.375, 0.8611, 0.375, 0.8611, 0.375, 0.8611, 0.375, 0.8611, 0.375, 0.8611, 0.375, 0.8611, 0.375, 0.8611, 0.375, 0.8611, 0.375, 0.8611, 0.375, 0.8611, 0.375, 0.8611, 0.375, 0.8611, 0.375, 0.8611, 0.375, 0.8611, 0.375, 0.8611, 0.125, 0.7222, 0.375, 0.7222, 0.375, 0.75, 0.125, 0.75, 0.375, 0.2222, 0.375, 0.25, 0.375, 0.25, 0.375, 0.2222, 0.625, 1.0, 0.625, 0.9722, 0.625, 0.9722, 0.625, 1.0, 0.125, 0.7222, 0.375, 0.7222, 0.375, 0.7222, 0.125, 0.7222, 0.375, 0.9722, 0.375, 0.9444, 0.375, 0.9444, 0.375, 0.9722, 0.5692, 0.8611, 0.5414, 0.8611, 0.5414, 0.8611, 0.5692, 0.8611, 0.375, 0.0, 0.625, 0.0, 0.625, 0.25, 0.375, 0.25, 0.375, 0.25, 0.625, 0.25, 0.625, 0.5, 0.375, 0.5, 0.375, 0.5, 0.625, 0.5, 0.625, 0.75, 0.375, 0.75, 0.375, 0.75, 0.625, 0.75, 0.625, 1.0, 0.375, 1.0, 0.125, 0.5, 0.375, 0.5, 0.375, 0.75, 0.125, 0.75, 0.625, 0.5, 0.875, 0.5, 0.875, 0.75, 0.625, 0.75, 0.375, 0.0, 0.625, 0.0, 0.625, 0.25, 0.375, 0.25, 0.375, 0.25, 0.625, 0.25, 0.625, 0.5, 0.375, 0.5, 0.375, 0.5, 0.625, 0.5, 0.625, 0.75, 0.375, 0.75, 0.375, 0.75, 0.625, 0.75, 0.625, 1.0, 0.375, 1.0, 0.125, 0.5, 0.375, 0.5, 0.375, 0.75, 0.125, 0.75, 0.625, 0.5, 0.875, 0.5, 0.875, 0.75, 0.625, 0.75])
me_cube_001.materials.append(mat_1)
me_cube_001.materials.append(mat_path)
me_cube_001.materials.append(mat_open_room)
me_cube_001.materials.append(mat_office)
me_cube_001.materials.append(mat_exit)
me_cube_001.materials.append(mat_closed)
me_cube_001.materials.append(mat_start)
me_cube_001.materials.append(mat_b)
me_cube_001.materials.append(mat_story_secret)
me_cube_001.use_remesh_preserve_volume = False
me_cube_001.use_remesh_preserve_attributes = False
me_cube_001.use_mirror_vertex_groups = False
me_cube_001.update()

# ---- objects
ob_cube = bpy.data.objects.new('Cube', me_cube)
ob_cube_001 = bpy.data.objects.new('Cube.001', me_cube_001)

# ---- transforms, parenting, visibility, modifiers, constraints
ob_cube.location = (0.0, 0.0, 0.0)
ob_cube.lock_rotations_4d = False
ob_cube.empty_display_type = 'ARROWS'
ob_cube.lineart.crease_threshold = 0.0
ob_cube_001.location = (8.385, 0.0, 0.0)
ob_cube_001.lock_rotations_4d = False
ob_cube_001.empty_display_type = 'ARROWS'
ob_cube_001.lineart.crease_threshold = 0.0

# ---- collection membership
col_collection.objects.link(ob_cube)
col_collection.objects.link(ob_cube_001)

# ---- scene / render settings (as saved in the file)
scene.frame_start = 1; scene.frame_end = 250; scene.frame_set(1)
scene.render.engine = 'BLENDER_EEVEE_NEXT'
scene.cycles.use_denoising = False
scene.cycles.samples = 128
scene.cycles.sampling_pattern = 'TABULATED_SOBOL'
scene.cycles.use_adaptive_sampling = False
scene.cycles.use_light_tree = False
scene.view_settings.view_transform = 'Filmic'
bpy.context.view_layer.update()

# ---- added for rendering (the .blend has no active camera and no usable light): camera, sun
cam_auto = bpy.data.cameras.new('AutoCamera')
cam_auto.lens = 50.0
cam_auto.sensor_width = 36.0
cam_auto.clip_end = 1000.0
ob_auto_camera = bpy.data.objects.new('AutoCamera', cam_auto)
scene.collection.objects.link(ob_auto_camera)
ob_auto_camera.location = (20.5264, -19.2681, 13.9797)
ob_auto_camera.rotation_euler = (1.09748, -7.21219e-08, 0.694738)
scene.camera = ob_auto_camera
light_auto_sun = bpy.data.lights.new('AutoSun', 'SUN')
light_auto_sun.energy = 3.0
light_auto_sun.angle = 0.0523599
ob_auto_sun = bpy.data.objects.new('AutoSun', light_auto_sun)
scene.collection.objects.link(ob_auto_sun)
ob_auto_sun.rotation_euler = (0.872665, 0.174533, 0.523599)
bpy.context.view_layer.update()
